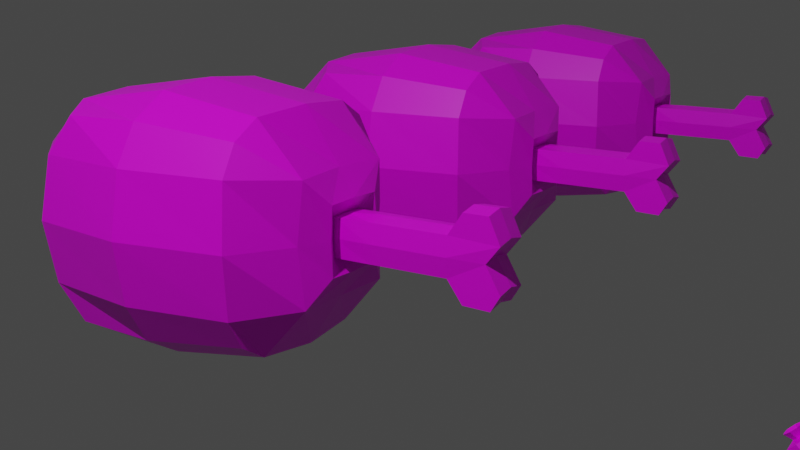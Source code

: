 # Source: LP_Meat.blend  (saved by Blender 3.0.42; exported with 4.5.12 LTS)
import bpy
from mathutils import Matrix  # noqa: F401  (used for matrix-valued properties, if any)

bpy.ops.wm.read_factory_settings(use_empty=True)
scene = bpy.context.scene
scene.name = 'Scene'

# ---- collections
col_collection = bpy.data.collections.new('Collection'); scene.collection.children.link(col_collection)
col_preset = bpy.data.collections.new('Preset'); scene.collection.children.link(col_preset)

# ---- images (referenced by path relative to the original .blend; pixels are not part of the script)
import os
ASSET_DIR = os.environ.get("B2B_ASSET_DIR", "")  # directory of the original .blend (textures are referenced by path, not embedded)
HERE = os.path.dirname(os.path.abspath(__file__))  # packed textures are extracted next to this script under _unpacked/

def load_image(name, relpath, width, height, colorspace="sRGB"):
    """Load a texture the original file referenced (path relative to the .blend, or extracted next to this script)."""
    p = next((c for c in (os.path.join(HERE, relpath), os.path.join(ASSET_DIR, relpath)) if relpath and os.path.exists(c)), "")
    if p:
        img = bpy.data.images.load(p, check_existing=True)
        img.name = name
    else:  # same state as the original file: an image datablock whose file is absent (Cycles renders it pink)
        img = bpy.data.images.new(name, width, height)
        img.source = "FILE"
        img.filepath = "//" + (relpath or name)
    img.colorspace_settings.name = colorspace
    return img
img_imphenziapalette01_256_gradient_png_001 = load_image('ImphenziaPalette01-256-Gradient.png.001', 'ImphenziaPalette01-256-Gradient.png', 1024, 1024, 'sRGB')

# ---- materials (node trees are filled in below, after node groups)
mat_low_poly_color_palette = bpy.data.materials.new('Low_Poly_Color_Palette')
mat_low_poly_color_palette.alpha_threshold = 0.0
mat_low_poly_color_palette.use_transparent_shadow = False
mat_low_poly_color_palette.line_color = (0.0, 0.0, 0.0, 1.0)

# ---- material node trees
mat_low_poly_color_palette.use_nodes = True; mat_low_poly_color_palette.node_tree.nodes.clear()
_N = mat_low_poly_color_palette.node_tree.nodes; _L = mat_low_poly_color_palette.node_tree.links
n0 = _N.new('ShaderNodeOutputMaterial'); n0.name = 'Material Output'; n0.location = (300, 300)
n1 = _N.new('ShaderNodeBsdfPrincipled'); n1.name = 'Principled BSDF'; n1.location = (10, 300)
n1.distribution = 'GGX'
n1.subsurface_method = 'BURLEY'
n1.inputs[2].default_value = 0.4
n1.inputs[3].default_value = 1.45
n1.inputs[27].default_value = (0.0, 0.0, 0.0, 1.0)
n1.inputs[28].default_value = 1.0
n2 = _N.new('ShaderNodeTexImage'); n2.name = 'Image Texture'; n2.location = (-346, 297)
n2.image = img_imphenziapalette01_256_gradient_png_001
_L.new(n1.outputs[0], n0.inputs[0])
_L.new(n2.outputs[0], n1.inputs[0])
n0.is_active_output = True

# ---- world
world_world = bpy.data.worlds.new('World'); scene.world = world_world
world_world.use_nodes = True; world_world.node_tree.nodes.clear()
_N = world_world.node_tree.nodes; _L = world_world.node_tree.links
n0 = _N.new('ShaderNodeOutputWorld'); n0.name = 'World Output'; n0.location = (300, 300)
n1 = _N.new('ShaderNodeBackground'); n1.name = 'Background'; n1.location = (10, 300)
n1.inputs[0].default_value = (0.05088, 0.05088, 0.05088, 1.0)
_L.new(n1.outputs[0], n0.inputs[0])
n0.is_active_output = True
world_world.color = (0.05088, 0.05088, 0.05088)
world_world.use_sun_shadow = False
world_world.sun_shadow_jitter_overblur = 0.0

# ---- cameras
cam_camera = bpy.data.cameras.new('Camera')
cam_camera.clip_end = 100.0
cam_camera.ortho_scale = 7.314

# ---- lights
light_light = bpy.data.lights.new('Light', 'POINT')
light_light.transmission_factor = 0.0
light_light.energy = 1000.0
light_light.shadow_soft_size = 0.1
light_light.shadow_maximum_resolution = 0.006
light_light.use_absolute_resolution = True

# ---- meshes
me_cube = bpy.data.meshes.new('Cube')
me_cube.from_pydata([(0.3493, 0.4047, 0.8844), (0.3493, 0.4047, 0.1859), (0.3808, -0.3195, 0.9159), (0.3808, -0.3195, 0.1543), (-0.3493, 0.4047, 0.8844), (-0.3493, 0.4047, 0.1859), (-0.3808, -0.3195, 0.9159), (-0.3808, -0.3195, 0.1543), (0.4525, 0.426, 0.5351), (-0.4525, -0.426, 0.5351), (0.4525, -0.426, 0.5351), (-0.4525, 0.426, 0.5351), (2.794e-09, 0.426, 0.1019), (2.794e-09, -0.426, 0.9683), (2.794e-09, -0.426, 0.1019), (2.794e-09, 0.426, 0.9683), (0.1352, 0.6228, 0.5351), (2.429e-09, -0.639, 0.5351), (-0.3887, 9.071e-09, 0.1464), (-0.2378, 0.4077, 0.1193), (0.4159, 0.4077, 0.2973), (-0.4159, -0.4077, 0.7729), (0.4159, -0.4077, 0.2973), (-0.4159, 0.4077, 0.2973), (-0.2378, -0.4077, 0.951), (0.3887, -9.535e-09, 0.9239), (0.2378, -0.4077, 0.1193), (-0.3887, -9.092e-09, 0.9239), (0.2378, 0.4077, 0.951), (0.3887, -9.535e-09, 0.1464), (0.4159, 0.4077, 0.7729), (-0.4159, -0.4077, 0.2973), (0.4159, -0.4077, 0.7729), (-0.4159, 0.4077, 0.7729), (0.2398, 0.5631, 0.5351), (0.5204, 0.0, 0.5351), (-0.5204, 0.0, 0.5351), (-0.2602, -0.6123, 0.5351), (0.2378, 0.4077, 0.1193), (0.2378, -0.4077, 0.951), (-0.2378, -0.4077, 0.1193), (-0.2378, 0.4077, 0.951), (-0.2398, 0.5631, 0.5351), (0.2602, -0.6123, 0.5351), (2.328e-09, -0.6123, 0.286), (5.013e-09, 0.5631, 0.3056), (5.013e-09, 0.5631, 0.7647), (3.725e-09, 0.0, 0.03695), (2.328e-09, -0.6123, 0.7842), (3.725e-09, 0.0, 1.033), (-0.2405, -1.118e-08, 1.012), (-0.2419, -0.5867, 0.777), (-0.4768, 1.118e-08, 0.7757), (0.2405, -1.118e-08, 0.05836), (0.4768, -1.118e-08, 0.7757), (0.2229, 0.578, 0.7581), (0.2229, 0.578, 0.3122), (0.4768, 6.519e-09, 0.2946), (-0.4768, -6.519e-09, 0.2946), (-0.2419, -0.5867, 0.2932), (0.2419, -0.5867, 0.2932), (-0.2229, 0.578, 0.3122), (-0.2229, 0.578, 0.7581), (-0.2405, 2.794e-09, 0.05836), (0.2419, -0.5867, 0.777), (0.2405, 2.794e-09, 1.012), (-0.1352, 0.6228, 0.5351), (4.451e-09, 0.6228, 0.4057), (4.451e-09, 0.6228, 0.6645), (0.1257, 0.6228, 0.6608), (0.1257, 0.6228, 0.4095), (-0.1257, 0.6228, 0.4095), (-0.1257, 0.6228, 0.6608), (0.07725, 0.5878, 0.5351), (-0.07725, 0.5878, 0.5351), (4.14e-09, 0.5878, 0.4612), (4.14e-09, 0.5878, 0.6091), (0.07182, 0.5878, 0.607), (0.07182, 0.5878, 0.4633), (-0.07182, 0.5878, 0.4633), (-0.07182, 0.5878, 0.607), (0.07725, 0.5878, 0.5351), (-0.07725, 0.5878, 0.5351), (4.14e-09, 0.5878, 0.4612), (4.14e-09, 0.5878, 0.6091), (0.07182, 0.5878, 0.607), (0.07182, 0.5878, 0.4633), (-0.07182, 0.5878, 0.4633), (-0.07182, 0.5878, 0.607), (0.0819, 0.7408, 0.5351), (-0.0819, 0.7408, 0.5351), (4.14e-09, 0.7408, 0.4503), (4.14e-09, 0.7408, 0.6199), (0.07182, 0.7408, 0.607), (0.07182, 0.7408, 0.4633), (-0.07182, 0.7408, 0.4633), (-0.07182, 0.7408, 0.607), (0.0819, 1.031, 0.5351), (-0.0819, 1.031, 0.5351), (4.14e-09, 1.031, 0.4503), (4.14e-09, 1.031, 0.6199), (0.07182, 1.031, 0.607), (0.07182, 1.031, 0.4633), (-0.07182, 1.031, 0.4633), (-0.07182, 1.031, 0.607), (4.14e-09, 1.086, 0.7005), (0.07182, 1.086, 0.6875), (-0.07182, 1.086, 0.6875), (4.14e-09, 1.179, 0.7005), (0.07182, 1.179, 0.6875), (-0.07182, 1.179, 0.6875), (4.14e-09, 1.221, 0.6089), (0.07182, 1.221, 0.596), (-0.07182, 1.221, 0.596), (4.14e-09, 1.17, 0.5448), (0.07182, 1.17, 0.5319), (-0.07182, 1.17, 0.5319), (4.14e-09, 1.225, 0.4496), (0.07182, 1.225, 0.4366), (-0.07182, 1.225, 0.4366), (4.14e-09, 1.19, 0.3928), (0.07182, 1.19, 0.3798), (-0.07182, 1.19, 0.3798), (4.14e-09, 1.089, 0.3965), (0.07182, 1.089, 0.3835), (-0.07182, 1.089, 0.3835)], [], [(15, 41, 50, 49), (41, 4, 27, 50), (50, 27, 6, 24), (49, 50, 24, 13), (17, 48, 51, 37), (48, 13, 24, 51), (51, 24, 6, 21), (37, 51, 21, 9), (9, 21, 52, 36), (21, 6, 27, 52), (52, 27, 4, 33), (36, 52, 33, 11), (12, 38, 53, 47), (38, 1, 29, 53), (53, 29, 3, 26), (47, 53, 26, 14), (8, 30, 54, 35), (30, 0, 25, 54), (54, 25, 2, 32), (35, 54, 32, 10), (34, 56, 70, 16), (46, 15, 28, 55), (55, 28, 0, 30), (34, 55, 30, 8), (12, 45, 56, 38), (61, 42, 66, 71), (56, 34, 8, 20), (38, 56, 20, 1), (1, 20, 57, 29), (20, 8, 35, 57), (57, 35, 10, 22), (29, 57, 22, 3), (7, 31, 58, 18), (31, 9, 36, 58), (58, 36, 11, 23), (18, 58, 23, 5), (14, 44, 59, 40), (44, 17, 37, 59), (59, 37, 9, 31), (40, 59, 31, 7), (3, 22, 60, 26), (22, 10, 43, 60), (60, 43, 17, 44), (26, 60, 44, 14), (5, 23, 61, 19), (23, 11, 42, 61), (46, 55, 69, 68), (19, 61, 45, 12), (11, 33, 62, 42), (33, 4, 41, 62), (62, 41, 15, 46), (42, 62, 72, 66), (5, 19, 63, 18), (19, 12, 47, 63), (63, 47, 14, 40), (18, 63, 40, 7), (10, 32, 64, 43), (32, 2, 39, 64), (64, 39, 13, 48), (43, 64, 48, 17), (0, 28, 65, 25), (28, 15, 49, 65), (65, 49, 13, 39), (25, 65, 39, 2), (55, 34, 16, 69), (62, 46, 68, 72), (45, 61, 71, 67), (56, 45, 67, 70), (72, 68, 76, 80), (71, 66, 74, 79), (70, 67, 75, 78), (66, 72, 80, 74), (16, 70, 78, 73), (69, 16, 73, 77), (67, 71, 79, 75), (68, 69, 77, 76), (86, 83, 91, 94), (88, 84, 92, 96), (87, 82, 90, 95), (85, 81, 89, 93), (81, 86, 94, 89), (82, 88, 96, 90), (83, 87, 95, 91), (84, 85, 93, 92), (90, 96, 104, 98), (91, 95, 103, 99), (92, 93, 101, 100), (94, 91, 99, 102), (96, 92, 100, 104), (95, 90, 98, 103), (93, 89, 97, 101), (89, 94, 102, 97), (104, 100, 105, 107), (100, 101, 106, 105), (107, 105, 108, 110), (105, 106, 109, 108), (110, 108, 111, 113), (108, 109, 112, 111), (113, 111, 114, 116), (111, 112, 115, 114), (116, 114, 117, 119), (114, 115, 118, 117), (119, 117, 120, 122), (117, 118, 121, 120), (122, 120, 123, 125), (120, 121, 124, 123), (125, 123, 99, 103), (123, 124, 102, 99), (115, 124, 121, 118), (102, 124, 115, 97), (97, 115, 112, 101), (101, 112, 109, 106), (107, 110, 113, 104), (104, 113, 116, 98), (98, 116, 119, 103), (122, 125, 103, 119)])
_uv = me_cube.uv_layers.new(name='UVMap')
_uv.uv.foreach_set('vector', [0.8284, 0.4669, 0.8284, 0.4669, 0.8284, 0.4669, 0.8284, 0.4669, 0.8284, 0.4669, 0.8284, 0.4669, 0.8284, 0.4669, 0.8284, 0.4669, 0.8284, 0.4669, 0.8284, 0.4669, 0.8284, 0.4669, 0.8284, 0.4669, 0.8284, 0.4669, 0.8284, 0.4669, 0.8284, 0.4669, 0.8284, 0.4669, 0.8284, 0.4669, 0.8284, 0.4669, 0.8284, 0.4669, 0.8284, 0.4669, 0.8284, 0.4669, 0.8284, 0.4669, 0.8284, 0.4669, 0.8284, 0.4669, 0.8284, 0.4669, 0.8284, 0.4669, 0.8284, 0.4669, 0.8284, 0.4669, 0.8284, 0.4669, 0.8284, 0.4669, 0.8284, 0.4669, 0.8284, 0.4669, 0.8284, 0.4669, 0.8284, 0.4669, 0.8284, 0.4669, 0.8284, 0.4669, 0.8284, 0.4669, 0.8284, 0.4669, 0.8284, 0.4669, 0.8284, 0.4669, 0.8284, 0.4669, 0.8284, 0.4669, 0.8284, 0.4669, 0.8284, 0.4669, 0.8284, 0.4669, 0.8284, 0.4669, 0.8284, 0.4669, 0.8284, 0.4669, 0.8284, 0.4669, 0.8284, 0.4669, 0.8284, 0.4669, 0.8284, 0.4669, 0.8284, 0.4669, 0.8284, 0.4669, 0.8284, 0.4669, 0.8284, 0.4669, 0.8284, 0.4669, 0.8284, 0.4669, 0.8284, 0.4669, 0.8284, 0.4669, 0.8284, 0.4669, 0.8284, 0.4669, 0.8284, 0.4669, 0.8284, 0.4669, 0.8284, 0.4669, 0.8284, 0.4669, 0.8284, 0.4669, 0.8284, 0.4669, 0.8284, 0.4669, 0.8284, 0.4669, 0.8284, 0.4669, 0.8284, 0.4669, 0.8284, 0.4669, 0.8284, 0.4669, 0.8284, 0.4669, 0.8284, 0.4669, 0.8284, 0.4669, 0.8284, 0.4669, 0.8284, 0.4669, 0.8284, 0.4669, 0.8284, 0.4669, 0.8284, 0.4669, 0.8284, 0.4669, 0.8284, 0.4669, 0.8284, 0.4669, 0.8284, 0.4669, 0.8284, 0.4669, 0.8284, 0.4669, 0.8284, 0.4669, 0.8284, 0.4669, 0.8284, 0.4669, 0.8284, 0.4669, 0.8284, 0.4669, 0.8284, 0.4669, 0.8284, 0.4669, 0.8284, 0.4669, 0.8284, 0.4669, 0.8284, 0.4669, 0.8284, 0.4669, 0.8284, 0.4669, 0.8284, 0.4669, 0.8284, 0.4669, 0.8284, 0.4669, 0.8284, 0.4669, 0.8284, 0.4669, 0.8284, 0.4669, 0.8284, 0.4669, 0.8284, 0.4669, 0.8284, 0.4669, 0.8284, 0.4669, 0.8284, 0.4669, 0.8284, 0.4669, 0.8284, 0.4669, 0.8284, 0.4669, 0.8284, 0.4669, 0.8284, 0.4669, 0.8284, 0.4669, 0.8284, 0.4669, 0.8284, 0.4669, 0.8284, 0.4669, 0.8284, 0.4669, 0.8284, 0.4669, 0.8284, 0.4669, 0.8284, 0.4669, 0.8284, 0.4669, 0.8284, 0.4669, 0.8284, 0.4669, 0.8284, 0.4669, 0.8284, 0.4669, 0.8284, 0.4669, 0.8284, 0.4669, 0.8284, 0.4669, 0.8284, 0.4669, 0.8284, 0.4669, 0.8284, 0.4669, 0.8284, 0.4669, 0.8284, 0.4669, 0.8284, 0.4669, 0.8284, 0.4669, 0.8284, 0.4669, 0.8284, 0.4669, 0.8284, 0.4669, 0.8284, 0.4669, 0.8284, 0.4669, 0.8284, 0.4669, 0.8284, 0.4669, 0.8284, 0.4669, 0.8284, 0.4669, 0.8284, 0.4669, 0.8284, 0.4669, 0.8284, 0.4669, 0.8284, 0.4669, 0.8284, 0.4669, 0.8284, 0.4669, 0.8284, 0.4669, 0.8284, 0.4669, 0.8284, 0.4669, 0.8284, 0.4669, 0.8284, 0.4669, 0.8284, 0.4669, 0.8284, 0.4669, 0.8284, 0.4669, 0.8284, 0.4669, 0.8284, 0.4669, 0.8284, 0.4669, 0.8284, 0.4669, 0.8284, 0.4669, 0.8284, 0.4669, 0.8284, 0.4669, 0.8284, 0.4669, 0.8284, 0.4669, 0.8284, 0.4669, 0.8284, 0.4669, 0.8284, 0.4669, 0.8284, 0.4669, 0.8284, 0.4669, 0.8284, 0.4669, 0.8284, 0.4669, 0.8284, 0.4669, 0.8284, 0.4669, 0.8284, 0.4669, 0.8284, 0.4669, 0.8284, 0.4669, 0.8284, 0.4669, 0.8284, 0.4669, 0.8284, 0.4669, 0.8284, 0.4669, 0.8284, 0.4669, 0.8284, 0.4669, 0.8284, 0.4669, 0.8284, 0.4669, 0.8284, 0.4669, 0.8284, 0.4669, 0.8284, 0.4669, 0.8284, 0.4669, 0.8284, 0.4669, 0.8284, 0.4669, 0.8284, 0.4669, 0.8284, 0.4669, 0.8284, 0.4669, 0.8284, 0.4669, 0.8284, 0.4669, 0.8284, 0.4669, 0.8284, 0.4669, 0.8284, 0.4669, 0.8284, 0.4669, 0.8284, 0.4669, 0.8284, 0.4669, 0.8284, 0.4669, 0.8284, 0.4669, 0.8284, 0.4669, 0.8284, 0.4669, 0.8284, 0.4669, 0.8284, 0.4669, 0.8284, 0.4669, 0.8284, 0.4669, 0.8284, 0.4669, 0.8284, 0.4669, 0.8284, 0.4669, 0.8284, 0.4669, 0.8284, 0.4669, 0.8284, 0.4669, 0.8284, 0.4669, 0.8284, 0.4669, 0.8284, 0.4669, 0.8284, 0.4669, 0.8284, 0.4669, 0.8284, 0.4669, 0.8284, 0.4669, 0.8284, 0.4669, 0.8284, 0.4669, 0.8284, 0.4669, 0.8284, 0.4669, 0.8284, 0.4669, 0.8284, 0.4669, 0.8284, 0.4669, 0.8284, 0.4669, 0.8284, 0.4669, 0.8284, 0.4669, 0.8284, 0.4669, 0.8284, 0.4669, 0.8284, 0.4669, 0.8284, 0.4669, 0.8284, 0.4669, 0.8284, 0.4669, 0.8284, 0.4669, 0.8284, 0.4669, 0.8284, 0.4669, 0.8284, 0.4669, 0.8284, 0.4669, 0.8284, 0.4669, 0.8284, 0.4669, 0.8284, 0.4669, 0.8284, 0.4669, 0.8284, 0.4669, 0.8284, 0.4669, 0.8284, 0.4669, 0.8284, 0.4669, 0.8284, 0.4669, 0.8284, 0.4669, 0.8284, 0.4669, 0.8284, 0.4669, 0.8284, 0.4669, 0.8284, 0.4669, 0.8284, 0.4669, 0.8284, 0.4669, 0.8284, 0.4669, 0.8284, 0.4669, 0.8284, 0.4669, 0.8284, 0.4669, 0.8284, 0.4669, 0.8284, 0.4669, 0.8284, 0.4669, 0.8284, 0.4669, 0.8284, 0.4669, 0.8284, 0.4669, 0.8284, 0.4669, 0.8284, 0.4669, 0.8284, 0.4669, 0.8284, 0.4669, 0.8284, 0.4669, 0.8284, 0.4669, 0.8284, 0.4669, 0.8284, 0.4669, 0.8284, 0.4669, 0.8284, 0.4669, 0.8284, 0.4669, 0.8284, 0.4669, 0.8284, 0.4669, 0.8284, 0.4669, 0.8284, 0.4669, 0.8284, 0.4669, 0.8284, 0.4669, 0.8284, 0.4669, 0.8284, 0.4669, 0.8284, 0.4669, 0.8284, 0.4669, 0.8284, 0.4669, 0.8284, 0.4669, 0.8284, 0.4669, 0.8284, 0.4669, 0.8284, 0.4669, 0.8284, 0.4669, 0.8284, 0.4669, 0.164, 0.918, 0.164, 0.918, 0.164, 0.918, 0.164, 0.918, 0.164, 0.918, 0.164, 0.918, 0.164, 0.918, 0.164, 0.918, 0.164, 0.918, 0.164, 0.918, 0.164, 0.918, 0.164, 0.918, 0.164, 0.918, 0.164, 0.918, 0.164, 0.918, 0.164, 0.918, 0.164, 0.918, 0.164, 0.918, 0.164, 0.918, 0.164, 0.918, 0.164, 0.918, 0.164, 0.918, 0.164, 0.918, 0.164, 0.918, 0.164, 0.918, 0.164, 0.918, 0.164, 0.918, 0.164, 0.918, 0.164, 0.918, 0.164, 0.918, 0.164, 0.918, 0.164, 0.918, 0.164, 0.918, 0.164, 0.918, 0.164, 0.918, 0.164, 0.918, 0.164, 0.918, 0.164, 0.918, 0.164, 0.918, 0.164, 0.918, 0.164, 0.918, 0.164, 0.918, 0.164, 0.918, 0.164, 0.918, 0.164, 0.918, 0.164, 0.918, 0.164, 0.918, 0.164, 0.918, 0.164, 0.918, 0.164, 0.918, 0.164, 0.918, 0.164, 0.918, 0.164, 0.918, 0.164, 0.918, 0.164, 0.918, 0.164, 0.918, 0.164, 0.918, 0.164, 0.918, 0.164, 0.918, 0.164, 0.918, 0.164, 0.918, 0.164, 0.918, 0.164, 0.918, 0.164, 0.918, 0.164, 0.918, 0.164, 0.918, 0.164, 0.918, 0.164, 0.918, 0.164, 0.918, 0.164, 0.918, 0.164, 0.918, 0.164, 0.918, 0.164, 0.918, 0.164, 0.918, 0.164, 0.918, 0.164, 0.918, 0.164, 0.918, 0.164, 0.918, 0.164, 0.918, 0.164, 0.918, 0.164, 0.918, 0.164, 0.918, 0.164, 0.918, 0.164, 0.918, 0.164, 0.918, 0.164, 0.918, 0.164, 0.918, 0.164, 0.918, 0.164, 0.918, 0.164, 0.918, 0.164, 0.918, 0.164, 0.918, 0.164, 0.918, 0.164, 0.918, 0.164, 0.918, 0.164, 0.918, 0.164, 0.918, 0.164, 0.918, 0.164, 0.918, 0.164, 0.918, 0.164, 0.918, 0.164, 0.918, 0.164, 0.918, 0.164, 0.918, 0.164, 0.918, 0.164, 0.918, 0.164, 0.918, 0.164, 0.918, 0.164, 0.918, 0.164, 0.918, 0.164, 0.918, 0.164, 0.918, 0.164, 0.918, 0.164, 0.918, 0.164, 0.918, 0.164, 0.918, 0.164, 0.918, 0.164, 0.918, 0.164, 0.918, 0.164, 0.918, 0.164, 0.918, 0.164, 0.918, 0.164, 0.918, 0.164, 0.918, 0.164, 0.918, 0.164, 0.918, 0.164, 0.918, 0.164, 0.918, 0.164, 0.918, 0.164, 0.918, 0.164, 0.918, 0.164, 0.918, 0.164, 0.918, 0.164, 0.918, 0.164, 0.918, 0.164, 0.918, 0.164, 0.918, 0.164, 0.918, 0.164, 0.918, 0.164, 0.918, 0.164, 0.918, 0.164, 0.918, 0.164, 0.918, 0.164, 0.918, 0.164, 0.918, 0.164, 0.918, 0.164, 0.918, 0.164, 0.918, 0.164, 0.918, 0.164, 0.918, 0.164, 0.918, 0.164, 0.918, 0.164, 0.918, 0.164, 0.918, 0.164, 0.918, 0.164, 0.918, 0.164, 0.918, 0.164, 0.918, 0.164, 0.918, 0.164, 0.918])
me_cube.materials.append(mat_low_poly_color_palette)
me_cube.use_remesh_preserve_volume = False
me_cube.use_remesh_preserve_attributes = False
me_cube.use_mirror_vertex_groups = False
me_cube.update()
me_cube_002 = bpy.data.meshes.new('Cube.002')
me_cube_002.from_pydata([(-0.05675, 0.3572, 0.09207), (-0.06245, 0.1979, 0.03966), (-0.06388, 0.3089, 0.2102), (-0.0703, 0.1818, 0.1792), (0.05664, 0.3572, 0.09207), (0.06234, 0.1979, 0.03966), (0.06377, 0.3089, 0.2102), (0.07018, 0.1818, 0.1792), (-0.03473, 0.3747, 0.1229), (-0.03909, 0.3452, 0.1952), (0.03462, 0.3747, 0.1229), (0.03898, 0.3452, 0.1952), (-0.06127, 0.004902, 0.01979), (-0.06897, 0.01457, 0.1486), (0.06116, 0.004902, 0.01979), (0.06886, 0.01375, 0.1556), (-0.06245, -0.1709, 0.03107), (-0.0703, -0.1329, 0.1663), (0.06234, -0.1709, 0.03107), (0.07018, -0.1329, 0.1663), (-0.05621, -0.2848, 0.06556), (-0.06327, -0.2196, 0.1739), (0.0561, -0.2848, 0.06556), (0.06316, -0.2196, 0.1739), (-0.05308, -0.3683, 0.1036), (-0.05975, -0.2955, 0.1981), (0.05297, -0.3683, 0.1036), (0.05964, -0.2955, 0.1981), (-0.03659, -0.3902, 0.1366), (-0.04119, -0.3361, 0.1987), (0.03661, -0.3902, 0.1366), (0.04121, -0.3361, 0.1987), (-0.01412, -0.3805, 0.1607), (-0.01589, -0.3579, 0.1831), (0.01413, -0.3805, 0.1607), (0.01592, -0.3579, 0.1831), (-0.0221, -0.4063, 0.1735), (-0.02488, -0.3691, 0.2066), (0.02212, -0.4063, 0.1735), (0.0249, -0.3691, 0.2066), (-0.08389, 0.333, 0.1512), (-0.09232, 0.1899, 0.1094), (0.08378, 0.333, 0.1512), (0.0922, 0.1899, 0.1094), (-0.05133, 0.36, 0.1591), (0.05122, 0.36, 0.1591), (-0.09058, 0.009227, 0.08857), (0.09047, 0.009227, 0.08857), (-0.09232, -0.1519, 0.09868), (0.0922, -0.1519, 0.09868), (-0.08309, -0.2522, 0.1197), (0.08298, -0.2522, 0.1197), (-0.07847, -0.3319, 0.1508), (0.07835, -0.3319, 0.1508), (-0.0541, -0.3631, 0.1677), (0.05413, -0.3631, 0.1677), (-0.02087, -0.3692, 0.1719), (0.0209, -0.3692, 0.1719), (-0.03268, -0.3877, 0.19), (0.03271, -0.3877, 0.19), (-5.674e-05, 0.2995, 0.2281), (-5.674e-05, 0.1787, 0.2063), (-5.674e-05, 0.3572, 0.09207), (-5.674e-05, 0.1979, 0.03966), (-5.674e-05, 0.3405, 0.2096), (-5.674e-05, 0.3747, 0.1229), (-5.674e-05, 0.01126, 0.1771), (-5.674e-05, 0.004902, 0.01979), (-5.674e-05, -0.1358, 0.192), (-5.674e-05, -0.1709, 0.03107), (-5.674e-05, -0.2236, 0.1968), (-5.674e-05, -0.2848, 0.06556), (-5.674e-05, -0.2986, 0.2162), (-5.674e-05, -0.3683, 0.1036), (1.407e-05, -0.3371, 0.2), (1.407e-05, -0.3902, 0.1366), (1.407e-05, -0.3579, 0.1831), (1.407e-05, -0.3805, 0.1607), (1.407e-05, -0.366, 0.2093), (1.407e-05, -0.4094, 0.1708), (-0.01474, 0.3709, 0.1487), (-0.01659, 0.3584, 0.1794), (0.01464, 0.3709, 0.1487), (0.01648, 0.3584, 0.1794), (-0.02178, 0.3646, 0.164), (0.02166, 0.3646, 0.164), (-5.674e-05, 0.3569, 0.1921), (-5.674e-05, 0.3709, 0.1487), (-0.02684, 0.3944, 0.1451), (-0.03021, 0.3716, 0.2009), (0.02673, 0.3944, 0.1451), (0.0301, 0.3716, 0.2009), (-0.03967, 0.383, 0.173), (0.03955, 0.383, 0.173), (-5.674e-05, 0.3703, 0.2124), (-5.674e-05, 0.3944, 0.1451), (-0.01078, 0.3785, 0.1576), (-0.01214, 0.3693, 0.1799), (0.01068, 0.3785, 0.1576), (0.01202, 0.3693, 0.1799), (-0.01592, 0.3739, 0.1687), (0.01581, 0.3739, 0.1687), (-5.674e-05, 0.3678, 0.1927), (-5.674e-05, 0.3785, 0.1576), (-0.008485, -0.3845, 0.1742), (-0.009548, -0.369, 0.1854), (0.008502, -0.3845, 0.1742), (0.009576, -0.369, 0.1854), (-0.01255, -0.3768, 0.1798), (0.01257, -0.3768, 0.1798), (1.407e-05, -0.3677, 0.1863), (1.407e-05, -0.3858, 0.1733)], [], [(40, 41, 3, 2), (60, 61, 7, 6), (42, 43, 5, 4), (62, 63, 1, 0), (40, 2, 9, 44), (63, 5, 14, 67), (11, 45, 85, 83), (42, 4, 10, 45), (62, 0, 8, 65), (60, 6, 11, 64), (47, 15, 19, 49), (61, 3, 13, 66), (43, 7, 15, 47), (41, 1, 12, 46), (69, 18, 22, 71), (46, 12, 16, 48), (67, 14, 18, 69), (66, 13, 17, 68), (51, 23, 27, 53), (68, 17, 21, 70), (49, 19, 23, 51), (48, 16, 20, 50), (52, 24, 28, 54), (50, 20, 24, 52), (71, 22, 26, 73), (70, 21, 25, 72), (55, 31, 35, 57), (73, 26, 30, 75), (72, 25, 29, 74), (53, 27, 31, 55), (57, 35, 39, 59), (54, 28, 32, 56), (75, 30, 34, 77), (74, 29, 33, 76), (56, 32, 36, 58), (77, 34, 38, 79), (76, 33, 37, 78), (33, 56, 58, 37), (29, 54, 56, 33), (34, 57, 59, 38), (26, 53, 55, 30), (30, 55, 57, 34), (21, 50, 52, 25), (25, 52, 54, 29), (17, 48, 50, 21), (18, 49, 51, 22), (22, 51, 53, 26), (13, 46, 48, 17), (3, 41, 46, 13), (5, 43, 47, 14), (14, 47, 49, 18), (6, 42, 45, 11), (8, 44, 84, 80), (0, 40, 44, 8), (6, 7, 43, 42), (0, 1, 41, 40), (45, 10, 82, 85), (35, 76, 78, 39), (32, 77, 79, 36), (31, 74, 76, 35), (28, 75, 77, 32), (27, 72, 74, 31), (24, 73, 75, 28), (23, 70, 72, 27), (20, 71, 73, 24), (19, 68, 70, 23), (15, 66, 68, 19), (12, 67, 69, 16), (16, 69, 71, 20), (7, 61, 66, 15), (2, 60, 64, 9), (4, 62, 65, 10), (64, 11, 83, 86), (1, 63, 67, 12), (4, 5, 63, 62), (2, 3, 61, 60), (10, 65, 87, 82), (9, 64, 86, 81), (65, 8, 80, 87), (44, 9, 81, 84), (80, 84, 92, 88), (87, 80, 88, 95), (83, 85, 93, 91), (85, 82, 90, 93), (82, 87, 95, 90), (81, 86, 94, 89), (86, 83, 91, 94), (84, 81, 89, 92), (94, 91, 99, 102), (92, 89, 97, 100), (89, 94, 102, 97), (90, 95, 103, 98), (95, 88, 96, 103), (93, 90, 98, 101), (88, 92, 100, 96), (91, 93, 101, 99), (103, 96, 100, 97, 102, 99, 101, 98), (37, 58, 108, 105), (38, 59, 109, 106), (36, 79, 111, 104), (79, 38, 106, 111), (78, 37, 105, 110), (59, 39, 107, 109), (58, 36, 104, 108), (39, 78, 110, 107), (106, 109, 107, 110, 105, 108, 104, 111)])
_uv = me_cube_002.uv_layers.new(name='UVMap')
_uv.uv.foreach_set('vector', [0.8284, 0.4669, 0.8284, 0.4669, 0.8284, 0.4669, 0.8284, 0.4669, 0.8284, 0.4669, 0.8284, 0.4669, 0.8284, 0.4669, 0.8284, 0.4669, 0.8284, 0.4669, 0.8284, 0.4669, 0.8284, 0.4669, 0.8284, 0.4669, 0.8284, 0.4669, 0.8284, 0.4669, 0.8284, 0.4669, 0.8284, 0.4669, 0.8284, 0.4669, 0.8284, 0.4669, 0.8284, 0.4669, 0.8284, 0.4669, 0.8284, 0.4669, 0.8284, 0.4669, 0.8284, 0.4669, 0.8284, 0.4669, 0.8284, 0.4669, 0.8284, 0.4669, 0.8284, 0.4669, 0.8284, 0.4669, 0.8284, 0.4669, 0.8284, 0.4669, 0.8284, 0.4669, 0.8284, 0.4669, 0.8284, 0.4669, 0.8284, 0.4669, 0.8284, 0.4669, 0.8284, 0.4669, 0.8284, 0.4669, 0.8284, 0.4669, 0.8284, 0.4669, 0.8284, 0.4669, 0.8284, 0.4669, 0.8284, 0.4669, 0.8284, 0.4669, 0.8284, 0.4669, 0.8284, 0.4669, 0.8284, 0.4669, 0.8284, 0.4669, 0.8284, 0.4669, 0.8284, 0.4669, 0.8284, 0.4669, 0.8284, 0.4669, 0.8284, 0.4669, 0.8284, 0.4669, 0.8284, 0.4669, 0.8284, 0.4669, 0.8284, 0.4669, 0.8284, 0.4669, 0.8284, 0.4669, 0.8284, 0.4669, 0.8284, 0.4669, 0.8284, 0.4669, 0.8284, 0.4669, 0.8284, 0.4669, 0.8284, 0.4669, 0.8284, 0.4669, 0.8284, 0.4669, 0.8284, 0.4669, 0.8284, 0.4669, 0.8284, 0.4669, 0.8284, 0.4669, 0.8284, 0.4669, 0.8284, 0.4669, 0.8284, 0.4669, 0.8284, 0.4669, 0.8284, 0.4669, 0.8284, 0.4669, 0.8284, 0.4669, 0.8284, 0.4669, 0.8284, 0.4669, 0.8284, 0.4669, 0.8284, 0.4669, 0.8284, 0.4669, 0.8284, 0.4669, 0.8284, 0.4669, 0.8284, 0.4669, 0.8284, 0.4669, 0.8284, 0.4669, 0.8284, 0.4669, 0.8284, 0.4669, 0.8284, 0.4669, 0.8284, 0.4669, 0.8284, 0.4669, 0.8284, 0.4669, 0.8284, 0.4669, 0.8284, 0.4669, 0.8284, 0.4669, 0.8284, 0.4669, 0.8284, 0.4669, 0.8284, 0.4669, 0.8284, 0.4669, 0.8284, 0.4669, 0.8284, 0.4669, 0.8284, 0.4669, 0.8284, 0.4669, 0.8284, 0.4669, 0.8284, 0.4669, 0.8284, 0.4669, 0.8284, 0.4669, 0.8284, 0.4669, 0.8284, 0.4669, 0.8284, 0.4669, 0.8284, 0.4669, 0.8284, 0.4669, 0.8284, 0.4669, 0.8284, 0.4669, 0.8284, 0.4669, 0.8284, 0.4669, 0.8284, 0.4669, 0.8284, 0.4669, 0.8284, 0.4669, 0.8284, 0.4669, 0.8284, 0.4669, 0.8284, 0.4669, 0.8284, 0.4669, 0.8284, 0.4669, 0.8284, 0.4669, 0.8284, 0.4669, 0.8284, 0.4669, 0.8284, 0.4669, 0.8284, 0.4669, 0.8284, 0.4669, 0.8284, 0.4669, 0.8284, 0.4669, 0.8284, 0.4669, 0.8284, 0.4669, 0.8284, 0.4669, 0.8284, 0.4669, 0.8284, 0.4669, 0.8284, 0.4669, 0.8284, 0.4669, 0.8284, 0.4669, 0.8284, 0.4669, 0.8284, 0.4669, 0.8284, 0.4669, 0.8284, 0.4669, 0.8284, 0.4669, 0.8284, 0.4669, 0.8284, 0.4669, 0.8284, 0.4669, 0.8284, 0.4669, 0.8284, 0.4669, 0.8284, 0.4669, 0.8284, 0.4669, 0.8284, 0.4669, 0.8284, 0.4669, 0.8284, 0.4669, 0.8284, 0.4669, 0.8284, 0.4669, 0.8284, 0.4669, 0.8284, 0.4669, 0.8284, 0.4669, 0.8284, 0.4669, 0.8284, 0.4669, 0.8284, 0.4669, 0.8284, 0.4669, 0.8284, 0.4669, 0.8284, 0.4669, 0.8284, 0.4669, 0.8284, 0.4669, 0.8284, 0.4669, 0.8284, 0.4669, 0.8284, 0.4669, 0.8284, 0.4669, 0.8284, 0.4669, 0.8284, 0.4669, 0.8284, 0.4669, 0.8284, 0.4669, 0.8284, 0.4669, 0.8284, 0.4669, 0.8284, 0.4669, 0.8284, 0.4669, 0.8284, 0.4669, 0.8284, 0.4669, 0.8284, 0.4669, 0.8284, 0.4669, 0.8284, 0.4669, 0.8284, 0.4669, 0.8284, 0.4669, 0.8284, 0.4669, 0.8284, 0.4669, 0.8284, 0.4669, 0.8284, 0.4669, 0.8284, 0.4669, 0.8284, 0.4669, 0.8284, 0.4669, 0.8284, 0.4669, 0.8284, 0.4669, 0.8284, 0.4669, 0.8284, 0.4669, 0.8284, 0.4669, 0.8284, 0.4669, 0.8284, 0.4669, 0.8284, 0.4669, 0.8284, 0.4669, 0.8284, 0.4669, 0.8284, 0.4669, 0.8284, 0.4669, 0.8284, 0.4669, 0.8284, 0.4669, 0.8284, 0.4669, 0.8284, 0.4669, 0.8284, 0.4669, 0.8284, 0.4669, 0.8284, 0.4669, 0.8284, 0.4669, 0.8284, 0.4669, 0.8284, 0.4669, 0.8284, 0.4669, 0.8284, 0.4669, 0.8284, 0.4669, 0.8284, 0.4669, 0.8284, 0.4669, 0.8284, 0.4669, 0.8284, 0.4669, 0.8284, 0.4669, 0.8284, 0.4669, 0.8284, 0.4669, 0.8284, 0.4669, 0.8284, 0.4669, 0.8284, 0.4669, 0.8284, 0.4669, 0.8284, 0.4669, 0.8284, 0.4669, 0.8284, 0.4669, 0.8284, 0.4669, 0.8284, 0.4669, 0.8284, 0.4669, 0.8284, 0.4669, 0.8284, 0.4669, 0.8284, 0.4669, 0.8284, 0.4669, 0.8284, 0.4669, 0.8284, 0.4669, 0.8284, 0.4669, 0.8284, 0.4669, 0.8284, 0.4669, 0.8284, 0.4669, 0.8284, 0.4669, 0.8284, 0.4669, 0.8284, 0.4669, 0.8284, 0.4669, 0.8284, 0.4669, 0.8284, 0.4669, 0.8284, 0.4669, 0.8284, 0.4669, 0.8284, 0.4669, 0.8284, 0.4669, 0.8284, 0.4669, 0.8284, 0.4669, 0.8284, 0.4669, 0.8284, 0.4669, 0.8284, 0.4669, 0.8284, 0.4669, 0.8284, 0.4669, 0.8284, 0.4669, 0.8284, 0.4669, 0.8284, 0.4669, 0.8284, 0.4669, 0.8284, 0.4669, 0.8284, 0.4669, 0.8284, 0.4669, 0.8284, 0.4669, 0.8284, 0.4669, 0.8284, 0.4669, 0.8284, 0.4669, 0.8284, 0.4669, 0.8284, 0.4669, 0.8284, 0.4669, 0.8284, 0.4669, 0.8284, 0.4669, 0.8284, 0.4669, 0.8284, 0.4669, 0.8284, 0.4669, 0.8284, 0.4669, 0.8284, 0.4669, 0.8284, 0.4669, 0.8284, 0.4669, 0.8284, 0.4669, 0.8284, 0.4669, 0.8284, 0.4669, 0.8284, 0.4669, 0.8284, 0.4669, 0.8284, 0.4669, 0.8284, 0.4669, 0.8284, 0.4669, 0.8284, 0.4669, 0.8284, 0.4669, 0.8284, 0.4669, 0.8284, 0.4669, 0.8284, 0.4669, 0.8284, 0.4669, 0.8284, 0.4669, 0.8284, 0.4669, 0.8284, 0.4669, 0.8284, 0.4669, 0.8284, 0.4669, 0.8284, 0.4669, 0.8284, 0.4669, 0.8284, 0.4669, 0.8284, 0.4669, 0.8284, 0.4669, 0.8284, 0.4669, 0.8284, 0.4669, 0.8284, 0.4669, 0.8284, 0.4669, 0.8284, 0.4669, 0.8284, 0.4669, 0.8284, 0.4669, 0.8284, 0.4669, 0.8284, 0.4669, 0.8284, 0.4669, 0.8284, 0.4669, 0.8284, 0.4669, 0.8284, 0.4669, 0.8284, 0.4669, 0.8284, 0.4669, 0.8284, 0.4669, 0.8284, 0.4669, 0.8284, 0.4669, 0.8284, 0.4669, 0.8284, 0.4669, 0.8284, 0.4669, 0.8284, 0.4669, 0.8284, 0.4669, 0.8284, 0.4669, 0.8284, 0.4669, 0.8284, 0.4669, 0.8284, 0.4669, 0.8284, 0.4669, 0.8284, 0.4669, 0.8284, 0.4669, 0.8284, 0.4669, 0.8284, 0.4669, 0.8284, 0.4669, 0.8284, 0.4669, 0.8284, 0.4669, 0.8284, 0.4669, 0.8284, 0.4669, 0.8284, 0.4669, 0.8284, 0.4669, 0.8284, 0.4669, 0.8284, 0.4669, 0.8284, 0.4669, 0.8284, 0.4669, 0.8284, 0.4669, 0.8284, 0.4669, 0.8284, 0.4669, 0.8284, 0.4669, 0.8284, 0.4669, 0.8284, 0.4669, 0.8284, 0.4669, 0.8284, 0.4669, 0.8284, 0.4669, 0.8284, 0.4669, 0.8284, 0.4669, 0.8284, 0.4669, 0.8284, 0.4669, 0.8284, 0.4669, 0.8284, 0.4669, 0.8284, 0.4669, 0.8284, 0.4669, 0.8284, 0.4669, 0.8284, 0.4669, 0.8284, 0.4669, 0.8284, 0.4669, 0.8284, 0.4669, 0.8284, 0.4669, 0.8284, 0.4669, 0.8284, 0.4669, 0.8284, 0.4669, 0.8284, 0.4669, 0.8284, 0.4669, 0.8284, 0.4669, 0.8284, 0.4669, 0.8284, 0.4669, 0.8284, 0.4669, 0.8284, 0.4669, 0.8284, 0.4669, 0.8284, 0.4669, 0.8284, 0.4669, 0.8284, 0.4669, 0.8284, 0.4669, 0.8284, 0.4669, 0.8284, 0.4669, 0.8284, 0.4669, 0.8284, 0.4669, 0.8284, 0.4669, 0.8284, 0.4669, 0.8284, 0.4669, 0.8284, 0.4669, 0.8284, 0.4669, 0.8284, 0.4669, 0.8284, 0.4669, 0.8284, 0.4669, 0.8284, 0.4669, 0.8284, 0.4669, 0.8284, 0.4669, 0.8284, 0.4669, 0.8284, 0.4669, 0.8284, 0.4669, 0.8284, 0.4669, 0.8284, 0.4669, 0.8284, 0.4669, 0.8284, 0.4669, 0.8284, 0.4669, 0.8284, 0.4669, 0.8284, 0.4669, 0.8284, 0.4669, 0.8284, 0.4669, 0.8284, 0.4669, 0.8284, 0.4669, 0.8284, 0.4669, 0.8284, 0.4669, 0.8284, 0.4669, 0.8284, 0.4669, 0.8284, 0.4669, 0.8284, 0.4669, 0.8284, 0.4669, 0.8284, 0.4669, 0.8284, 0.4669, 0.8284, 0.4669, 0.8284, 0.4669])
me_cube_002.materials.append(mat_low_poly_color_palette)
me_cube_002.use_remesh_fix_poles = True
me_cube_002.use_remesh_preserve_attributes = False
me_cube_002.use_mirror_vertex_groups = False
me_cube_002.update()
me_cube_003 = bpy.data.meshes.new('Cube.003')
me_cube_003.from_pydata([(0.3493, 0.4047, 0.8844), (0.3493, 0.4047, 0.1859), (0.3808, -0.3195, 0.9159), (0.3808, -0.3195, 0.1543), (-0.3493, 0.4047, 0.8844), (-0.3493, 0.4047, 0.1859), (-0.3808, -0.3195, 0.9159), (-0.3808, -0.3195, 0.1543), (0.4525, 0.426, 0.5351), (-0.4525, -0.426, 0.5351), (0.4525, -0.426, 0.5351), (-0.4525, 0.426, 0.5351), (2.794e-09, 0.426, 0.1019), (2.794e-09, -0.426, 0.9683), (2.794e-09, -0.426, 0.1019), (2.794e-09, 0.426, 0.9683), (0.1352, 0.6228, 0.5351), (2.429e-09, -0.639, 0.5351), (-0.3887, 9.071e-09, 0.1464), (-0.2378, 0.4077, 0.1193), (0.4159, 0.4077, 0.2973), (-0.4159, -0.4077, 0.7729), (0.4159, -0.4077, 0.2973), (-0.4159, 0.4077, 0.2973), (-0.2378, -0.4077, 0.951), (0.3887, -9.535e-09, 0.9239), (0.2378, -0.4077, 0.1193), (-0.3887, -9.092e-09, 0.9239), (0.2378, 0.4077, 0.951), (0.3887, -9.535e-09, 0.1464), (0.4159, 0.4077, 0.7729), (-0.4159, -0.4077, 0.2973), (0.4159, -0.4077, 0.7729), (-0.4159, 0.4077, 0.7729), (0.2398, 0.5631, 0.5351), (0.5204, 0.0, 0.5351), (-0.5204, 0.0, 0.5351), (-0.2602, -0.6123, 0.5351), (0.2378, 0.4077, 0.1193), (0.2378, -0.4077, 0.951), (-0.2378, -0.4077, 0.1193), (-0.2378, 0.4077, 0.951), (-0.2398, 0.5631, 0.5351), (0.2602, -0.6123, 0.5351), (2.328e-09, -0.6123, 0.286), (5.013e-09, 0.5631, 0.3056), (5.013e-09, 0.5631, 0.7647), (3.725e-09, 0.0, 0.03695), (2.328e-09, -0.6123, 0.7842), (3.725e-09, 0.0, 1.033), (-0.2405, -1.118e-08, 1.012), (-0.2419, -0.5867, 0.777), (-0.4768, 1.118e-08, 0.7757), (0.2405, -1.118e-08, 0.05836), (0.4768, -1.118e-08, 0.7757), (0.2229, 0.578, 0.7581), (0.2229, 0.578, 0.3122), (0.4768, 6.519e-09, 0.2946), (-0.4768, -6.519e-09, 0.2946), (-0.2419, -0.5867, 0.2932), (0.2419, -0.5867, 0.2932), (-0.2229, 0.578, 0.3122), (-0.2229, 0.578, 0.7581), (-0.2405, 2.794e-09, 0.05836), (0.2419, -0.5867, 0.777), (0.2405, 2.794e-09, 1.012), (-0.1352, 0.6228, 0.5351), (4.451e-09, 0.6228, 0.4057), (4.451e-09, 0.6228, 0.6645), (0.1257, 0.6228, 0.6608), (0.1257, 0.6228, 0.4095), (-0.1257, 0.6228, 0.4095), (-0.1257, 0.6228, 0.6608), (0.07725, 0.5878, 0.5351), (-0.07725, 0.5878, 0.5351), (4.14e-09, 0.5878, 0.4612), (4.14e-09, 0.5878, 0.6091), (0.07182, 0.5878, 0.607), (0.07182, 0.5878, 0.4633), (-0.07182, 0.5878, 0.4633), (-0.07182, 0.5878, 0.607), (0.07725, 0.5878, 0.5351), (-0.07725, 0.5878, 0.5351), (4.14e-09, 0.5878, 0.4612), (4.14e-09, 0.5878, 0.6091), (0.07182, 0.5878, 0.607), (0.07182, 0.5878, 0.4633), (-0.07182, 0.5878, 0.4633), (-0.07182, 0.5878, 0.607), (0.0819, 0.7408, 0.5351), (-0.0819, 0.7408, 0.5351), (4.14e-09, 0.7408, 0.4503), (4.14e-09, 0.7408, 0.6199), (0.07182, 0.7408, 0.607), (0.07182, 0.7408, 0.4633), (-0.07182, 0.7408, 0.4633), (-0.07182, 0.7408, 0.607), (0.0819, 1.031, 0.5351), (-0.0819, 1.031, 0.5351), (4.14e-09, 1.031, 0.4503), (4.14e-09, 1.031, 0.6199), (0.07182, 1.031, 0.607), (0.07182, 1.031, 0.4633), (-0.07182, 1.031, 0.4633), (-0.07182, 1.031, 0.607), (4.14e-09, 1.086, 0.7005), (0.07182, 1.086, 0.6875), (-0.07182, 1.086, 0.6875), (4.14e-09, 1.179, 0.7005), (0.07182, 1.179, 0.6875), (-0.07182, 1.179, 0.6875), (4.14e-09, 1.221, 0.6089), (0.07182, 1.221, 0.596), (-0.07182, 1.221, 0.596), (4.14e-09, 1.17, 0.5448), (0.07182, 1.17, 0.5319), (-0.07182, 1.17, 0.5319), (4.14e-09, 1.225, 0.4496), (0.07182, 1.225, 0.4366), (-0.07182, 1.225, 0.4366), (4.14e-09, 1.19, 0.3928), (0.07182, 1.19, 0.3798), (-0.07182, 1.19, 0.3798), (4.14e-09, 1.089, 0.3965), (0.07182, 1.089, 0.3835), (-0.07182, 1.089, 0.3835)], [], [(15, 41, 50, 49), (41, 4, 27, 50), (50, 27, 6, 24), (49, 50, 24, 13), (17, 48, 51, 37), (48, 13, 24, 51), (51, 24, 6, 21), (37, 51, 21, 9), (9, 21, 52, 36), (21, 6, 27, 52), (52, 27, 4, 33), (36, 52, 33, 11), (12, 38, 53, 47), (38, 1, 29, 53), (53, 29, 3, 26), (47, 53, 26, 14), (8, 30, 54, 35), (30, 0, 25, 54), (54, 25, 2, 32), (35, 54, 32, 10), (34, 56, 70, 16), (46, 15, 28, 55), (55, 28, 0, 30), (34, 55, 30, 8), (12, 45, 56, 38), (61, 42, 66, 71), (56, 34, 8, 20), (38, 56, 20, 1), (1, 20, 57, 29), (20, 8, 35, 57), (57, 35, 10, 22), (29, 57, 22, 3), (7, 31, 58, 18), (31, 9, 36, 58), (58, 36, 11, 23), (18, 58, 23, 5), (14, 44, 59, 40), (44, 17, 37, 59), (59, 37, 9, 31), (40, 59, 31, 7), (3, 22, 60, 26), (22, 10, 43, 60), (60, 43, 17, 44), (26, 60, 44, 14), (5, 23, 61, 19), (23, 11, 42, 61), (46, 55, 69, 68), (19, 61, 45, 12), (11, 33, 62, 42), (33, 4, 41, 62), (62, 41, 15, 46), (42, 62, 72, 66), (5, 19, 63, 18), (19, 12, 47, 63), (63, 47, 14, 40), (18, 63, 40, 7), (10, 32, 64, 43), (32, 2, 39, 64), (64, 39, 13, 48), (43, 64, 48, 17), (0, 28, 65, 25), (28, 15, 49, 65), (65, 49, 13, 39), (25, 65, 39, 2), (55, 34, 16, 69), (62, 46, 68, 72), (45, 61, 71, 67), (56, 45, 67, 70), (72, 68, 76, 80), (71, 66, 74, 79), (70, 67, 75, 78), (66, 72, 80, 74), (16, 70, 78, 73), (69, 16, 73, 77), (67, 71, 79, 75), (68, 69, 77, 76), (86, 83, 91, 94), (88, 84, 92, 96), (87, 82, 90, 95), (85, 81, 89, 93), (81, 86, 94, 89), (82, 88, 96, 90), (83, 87, 95, 91), (84, 85, 93, 92), (90, 96, 104, 98), (91, 95, 103, 99), (92, 93, 101, 100), (94, 91, 99, 102), (96, 92, 100, 104), (95, 90, 98, 103), (93, 89, 97, 101), (89, 94, 102, 97), (104, 100, 105, 107), (100, 101, 106, 105), (107, 105, 108, 110), (105, 106, 109, 108), (110, 108, 111, 113), (108, 109, 112, 111), (113, 111, 114, 116), (111, 112, 115, 114), (116, 114, 117, 119), (114, 115, 118, 117), (119, 117, 120, 122), (117, 118, 121, 120), (122, 120, 123, 125), (120, 121, 124, 123), (125, 123, 99, 103), (123, 124, 102, 99), (115, 124, 121, 118), (102, 124, 115, 97), (97, 115, 112, 101), (101, 112, 109, 106), (107, 110, 113, 104), (104, 113, 116, 98), (98, 116, 119, 103), (122, 125, 103, 119)])
_uv = me_cube_003.uv_layers.new(name='UVMap')
_uv.uv.foreach_set('vector', [0.9438, 0.06606, 0.9438, 0.06606, 0.9438, 0.06606, 0.9438, 0.06606, 0.9438, 0.06606, 0.9438, 0.06606, 0.9438, 0.06606, 0.9438, 0.06606, 0.9438, 0.06606, 0.9438, 0.06606, 0.9438, 0.06606, 0.9438, 0.06606, 0.9438, 0.06606, 0.9438, 0.06606, 0.9438, 0.06606, 0.9438, 0.06606, 0.9438, 0.06606, 0.9438, 0.06606, 0.9438, 0.06606, 0.9438, 0.06606, 0.9438, 0.06606, 0.9438, 0.06606, 0.9438, 0.06606, 0.9438, 0.06606, 0.9438, 0.06606, 0.9438, 0.06606, 0.9438, 0.06606, 0.9438, 0.06606, 0.9438, 0.06606, 0.9438, 0.06606, 0.9438, 0.06606, 0.9438, 0.06606, 0.9438, 0.06606, 0.9438, 0.06606, 0.9438, 0.06606, 0.9438, 0.06606, 0.9438, 0.06606, 0.9438, 0.06606, 0.9438, 0.06606, 0.9438, 0.06606, 0.9438, 0.06606, 0.9438, 0.06606, 0.9438, 0.06606, 0.9438, 0.06606, 0.9438, 0.06606, 0.9438, 0.06606, 0.9438, 0.06606, 0.9438, 0.06606, 0.9438, 0.06606, 0.9438, 0.06606, 0.9438, 0.06606, 0.9438, 0.06606, 0.9438, 0.06606, 0.9438, 0.06606, 0.9438, 0.06606, 0.9438, 0.06606, 0.9438, 0.06606, 0.9438, 0.06606, 0.9438, 0.06606, 0.9438, 0.06606, 0.9438, 0.06606, 0.9438, 0.06606, 0.9438, 0.06606, 0.9438, 0.06606, 0.9438, 0.06606, 0.9438, 0.06606, 0.9438, 0.06606, 0.9438, 0.06606, 0.9438, 0.06606, 0.9438, 0.06606, 0.9438, 0.06606, 0.9438, 0.06606, 0.9438, 0.06606, 0.9438, 0.06606, 0.9438, 0.06606, 0.9438, 0.06606, 0.9438, 0.06606, 0.9438, 0.06606, 0.9438, 0.06606, 0.9438, 0.06606, 0.9438, 0.06606, 0.9438, 0.06606, 0.9438, 0.06606, 0.9438, 0.06606, 0.9438, 0.06606, 0.9438, 0.06606, 0.9438, 0.06606, 0.9438, 0.06606, 0.9438, 0.06606, 0.9438, 0.06606, 0.9438, 0.06606, 0.9438, 0.06606, 0.9438, 0.06606, 0.9438, 0.06606, 0.9438, 0.06606, 0.9438, 0.06606, 0.9438, 0.06606, 0.9438, 0.06606, 0.9438, 0.06606, 0.9438, 0.06606, 0.9438, 0.06606, 0.9438, 0.06606, 0.9438, 0.06606, 0.9438, 0.06606, 0.9438, 0.06606, 0.9438, 0.06606, 0.9438, 0.06606, 0.9438, 0.06606, 0.9438, 0.06606, 0.9438, 0.06606, 0.9438, 0.06606, 0.9438, 0.06606, 0.9438, 0.06606, 0.9438, 0.06606, 0.9438, 0.06606, 0.9438, 0.06606, 0.9438, 0.06606, 0.9438, 0.06606, 0.9438, 0.06606, 0.9438, 0.06606, 0.9438, 0.06606, 0.9438, 0.06606, 0.9438, 0.06606, 0.9438, 0.06606, 0.9438, 0.06606, 0.9438, 0.06606, 0.9438, 0.06606, 0.9438, 0.06606, 0.9438, 0.06606, 0.9438, 0.06606, 0.9438, 0.06606, 0.9438, 0.06606, 0.9438, 0.06606, 0.9438, 0.06606, 0.9438, 0.06606, 0.9438, 0.06606, 0.9438, 0.06606, 0.9438, 0.06606, 0.9438, 0.06606, 0.9438, 0.06606, 0.9438, 0.06606, 0.9438, 0.06606, 0.9438, 0.06606, 0.9438, 0.06606, 0.9438, 0.06606, 0.9438, 0.06606, 0.9438, 0.06606, 0.9438, 0.06606, 0.9438, 0.06606, 0.9438, 0.06606, 0.9438, 0.06606, 0.9438, 0.06606, 0.9438, 0.06606, 0.9438, 0.06606, 0.9438, 0.06606, 0.9438, 0.06606, 0.9438, 0.06606, 0.9438, 0.06606, 0.9438, 0.06606, 0.9438, 0.06606, 0.9438, 0.06606, 0.9438, 0.06606, 0.9438, 0.06606, 0.9438, 0.06606, 0.9438, 0.06606, 0.9438, 0.06606, 0.9438, 0.06606, 0.9438, 0.06606, 0.9438, 0.06606, 0.9438, 0.06606, 0.9438, 0.06606, 0.9438, 0.06606, 0.9438, 0.06606, 0.9438, 0.06606, 0.9438, 0.06606, 0.9438, 0.06606, 0.9438, 0.06606, 0.9438, 0.06606, 0.9438, 0.06606, 0.9438, 0.06606, 0.9438, 0.06606, 0.9438, 0.06606, 0.9438, 0.06606, 0.9438, 0.06606, 0.9438, 0.06606, 0.9438, 0.06606, 0.9438, 0.06606, 0.9438, 0.06606, 0.9438, 0.06606, 0.9438, 0.06606, 0.9438, 0.06606, 0.9438, 0.06606, 0.9438, 0.06606, 0.9438, 0.06606, 0.9438, 0.06606, 0.9438, 0.06606, 0.9438, 0.06606, 0.9438, 0.06606, 0.9438, 0.06606, 0.9438, 0.06606, 0.9438, 0.06606, 0.9438, 0.06606, 0.9438, 0.06606, 0.9438, 0.06606, 0.9438, 0.06606, 0.9438, 0.06606, 0.9438, 0.06606, 0.9438, 0.06606, 0.9438, 0.06606, 0.9438, 0.06606, 0.9438, 0.06606, 0.9438, 0.06606, 0.9438, 0.06606, 0.9438, 0.06606, 0.9438, 0.06606, 0.9438, 0.06606, 0.9438, 0.06606, 0.9438, 0.06606, 0.9438, 0.06606, 0.9438, 0.06606, 0.9438, 0.06606, 0.9438, 0.06606, 0.9438, 0.06606, 0.9438, 0.06606, 0.9438, 0.06606, 0.9438, 0.06606, 0.9438, 0.06606, 0.9438, 0.06606, 0.9438, 0.06606, 0.9438, 0.06606, 0.9438, 0.06606, 0.9438, 0.06606, 0.9438, 0.06606, 0.9438, 0.06606, 0.9438, 0.06606, 0.9438, 0.06606, 0.9438, 0.06606, 0.9438, 0.06606, 0.9438, 0.06606, 0.9438, 0.06606, 0.9438, 0.06606, 0.9438, 0.06606, 0.9438, 0.06606, 0.9438, 0.06606, 0.9438, 0.06606, 0.9438, 0.06606, 0.9438, 0.06606, 0.9438, 0.06606, 0.9438, 0.06606, 0.9438, 0.06606, 0.9438, 0.06606, 0.9438, 0.06606, 0.9438, 0.06606, 0.9438, 0.06606, 0.9438, 0.06606, 0.9438, 0.06606, 0.9438, 0.06606, 0.9438, 0.06606, 0.9438, 0.06606, 0.9438, 0.06606, 0.9438, 0.06606, 0.9438, 0.06606, 0.9438, 0.06606, 0.9438, 0.06606, 0.9438, 0.06606, 0.9438, 0.06606, 0.9438, 0.06606, 0.9438, 0.06606, 0.9438, 0.06606, 0.9438, 0.06606, 0.9438, 0.06606, 0.9438, 0.06606, 0.9438, 0.06606, 0.9438, 0.06606, 0.9438, 0.06606, 0.9438, 0.06606, 0.9438, 0.06606, 0.9438, 0.06606, 0.9438, 0.06606, 0.9438, 0.06606, 0.9438, 0.06606, 0.9438, 0.06606, 0.9438, 0.06606, 0.9438, 0.06606, 0.9438, 0.06606, 0.9438, 0.06606, 0.9438, 0.06606, 0.9438, 0.06606, 0.9438, 0.06606, 0.9438, 0.06606, 0.9438, 0.06606, 0.9438, 0.06606, 0.9438, 0.06606, 0.9438, 0.06606, 0.9438, 0.06606, 0.9438, 0.06606, 0.9438, 0.06606, 0.9438, 0.06606, 0.9438, 0.06606, 0.9438, 0.06606, 0.9438, 0.06606, 0.9438, 0.06606, 0.9438, 0.06606, 0.9438, 0.06606, 0.164, 0.918, 0.164, 0.918, 0.164, 0.918, 0.164, 0.918, 0.164, 0.918, 0.164, 0.918, 0.164, 0.918, 0.164, 0.918, 0.164, 0.918, 0.164, 0.918, 0.164, 0.918, 0.164, 0.918, 0.164, 0.918, 0.164, 0.918, 0.164, 0.918, 0.164, 0.918, 0.164, 0.918, 0.164, 0.918, 0.164, 0.918, 0.164, 0.918, 0.164, 0.918, 0.164, 0.918, 0.164, 0.918, 0.164, 0.918, 0.164, 0.918, 0.164, 0.918, 0.164, 0.918, 0.164, 0.918, 0.164, 0.918, 0.164, 0.918, 0.164, 0.918, 0.164, 0.918, 0.164, 0.918, 0.164, 0.918, 0.164, 0.918, 0.164, 0.918, 0.164, 0.918, 0.164, 0.918, 0.164, 0.918, 0.164, 0.918, 0.164, 0.918, 0.164, 0.918, 0.164, 0.918, 0.164, 0.918, 0.164, 0.918, 0.164, 0.918, 0.164, 0.918, 0.164, 0.918, 0.164, 0.918, 0.164, 0.918, 0.164, 0.918, 0.164, 0.918, 0.164, 0.918, 0.164, 0.918, 0.164, 0.918, 0.164, 0.918, 0.164, 0.918, 0.164, 0.918, 0.164, 0.918, 0.164, 0.918, 0.164, 0.918, 0.164, 0.918, 0.164, 0.918, 0.164, 0.918, 0.164, 0.918, 0.164, 0.918, 0.164, 0.918, 0.164, 0.918, 0.164, 0.918, 0.164, 0.918, 0.164, 0.918, 0.164, 0.918, 0.164, 0.918, 0.164, 0.918, 0.164, 0.918, 0.164, 0.918, 0.164, 0.918, 0.164, 0.918, 0.164, 0.918, 0.164, 0.918, 0.164, 0.918, 0.164, 0.918, 0.164, 0.918, 0.164, 0.918, 0.164, 0.918, 0.164, 0.918, 0.164, 0.918, 0.164, 0.918, 0.164, 0.918, 0.164, 0.918, 0.164, 0.918, 0.164, 0.918, 0.164, 0.918, 0.164, 0.918, 0.164, 0.918, 0.164, 0.918, 0.164, 0.918, 0.164, 0.918, 0.164, 0.918, 0.164, 0.918, 0.164, 0.918, 0.164, 0.918, 0.164, 0.918, 0.164, 0.918, 0.164, 0.918, 0.164, 0.918, 0.164, 0.918, 0.164, 0.918, 0.164, 0.918, 0.164, 0.918, 0.164, 0.918, 0.164, 0.918, 0.164, 0.918, 0.164, 0.918, 0.164, 0.918, 0.164, 0.918, 0.164, 0.918, 0.164, 0.918, 0.164, 0.918, 0.164, 0.918, 0.164, 0.918, 0.164, 0.918, 0.164, 0.918, 0.164, 0.918, 0.164, 0.918, 0.164, 0.918, 0.164, 0.918, 0.164, 0.918, 0.164, 0.918, 0.164, 0.918, 0.164, 0.918, 0.164, 0.918, 0.164, 0.918, 0.164, 0.918, 0.164, 0.918, 0.164, 0.918, 0.164, 0.918, 0.164, 0.918, 0.164, 0.918, 0.164, 0.918, 0.164, 0.918, 0.164, 0.918, 0.164, 0.918, 0.164, 0.918, 0.164, 0.918, 0.164, 0.918, 0.164, 0.918, 0.164, 0.918, 0.164, 0.918, 0.164, 0.918, 0.164, 0.918, 0.164, 0.918, 0.164, 0.918, 0.164, 0.918, 0.164, 0.918, 0.164, 0.918, 0.164, 0.918, 0.164, 0.918, 0.164, 0.918, 0.164, 0.918])
me_cube_003.materials.append(mat_low_poly_color_palette)
me_cube_003.use_remesh_preserve_volume = False
me_cube_003.use_remesh_preserve_attributes = False
me_cube_003.use_mirror_vertex_groups = False
me_cube_003.update()
me_cube_005 = bpy.data.meshes.new('Cube.005')
me_cube_005.from_pydata([(-0.05675, 0.3572, 0.09207), (-0.06245, 0.1979, 0.03966), (-0.06388, 0.3089, 0.2102), (-0.0703, 0.1818, 0.1792), (0.05664, 0.3572, 0.09207), (0.06234, 0.1979, 0.03966), (0.06377, 0.3089, 0.2102), (0.07018, 0.1818, 0.1792), (-0.03473, 0.3747, 0.1229), (-0.03909, 0.3452, 0.1952), (0.03462, 0.3747, 0.1229), (0.03898, 0.3452, 0.1952), (-0.06127, 0.004902, 0.01979), (-0.06897, 0.01457, 0.1486), (0.06116, 0.004902, 0.01979), (0.06886, 0.01375, 0.1556), (-0.06245, -0.1709, 0.03107), (-0.0703, -0.1329, 0.1663), (0.06234, -0.1709, 0.03107), (0.07018, -0.1329, 0.1663), (-0.05621, -0.2848, 0.06556), (-0.06327, -0.2196, 0.1739), (0.0561, -0.2848, 0.06556), (0.06316, -0.2196, 0.1739), (-0.05308, -0.3683, 0.1036), (-0.05975, -0.2955, 0.1981), (0.05297, -0.3683, 0.1036), (0.05964, -0.2955, 0.1981), (-0.03659, -0.3902, 0.1366), (-0.04119, -0.3361, 0.1987), (0.03661, -0.3902, 0.1366), (0.04121, -0.3361, 0.1987), (-0.01412, -0.3805, 0.1607), (-0.01589, -0.3579, 0.1831), (0.01413, -0.3805, 0.1607), (0.01592, -0.3579, 0.1831), (-0.0221, -0.4063, 0.1735), (-0.02488, -0.3691, 0.2066), (0.02212, -0.4063, 0.1735), (0.0249, -0.3691, 0.2066), (-0.08389, 0.333, 0.1512), (-0.09232, 0.1899, 0.1094), (0.08378, 0.333, 0.1512), (0.0922, 0.1899, 0.1094), (-0.05133, 0.36, 0.1591), (0.05122, 0.36, 0.1591), (-0.09058, 0.009227, 0.08857), (0.09047, 0.009227, 0.08857), (-0.09232, -0.1519, 0.09868), (0.0922, -0.1519, 0.09868), (-0.08309, -0.2522, 0.1197), (0.08298, -0.2522, 0.1197), (-0.07847, -0.3319, 0.1508), (0.07835, -0.3319, 0.1508), (-0.0541, -0.3631, 0.1677), (0.05413, -0.3631, 0.1677), (-0.02087, -0.3692, 0.1719), (0.0209, -0.3692, 0.1719), (-0.03268, -0.3877, 0.19), (0.03271, -0.3877, 0.19), (-5.674e-05, 0.2995, 0.2281), (-5.674e-05, 0.1787, 0.2063), (-5.674e-05, 0.3572, 0.09207), (-5.674e-05, 0.1979, 0.03966), (-5.674e-05, 0.3405, 0.2096), (-5.674e-05, 0.3747, 0.1229), (-5.674e-05, 0.01126, 0.1771), (-5.674e-05, 0.004902, 0.01979), (-5.674e-05, -0.1358, 0.192), (-5.674e-05, -0.1709, 0.03107), (-5.674e-05, -0.2236, 0.1968), (-5.674e-05, -0.2848, 0.06556), (-5.674e-05, -0.2986, 0.2162), (-5.674e-05, -0.3683, 0.1036), (1.407e-05, -0.3371, 0.2), (1.407e-05, -0.3902, 0.1366), (1.407e-05, -0.3579, 0.1831), (1.407e-05, -0.3805, 0.1607), (1.407e-05, -0.366, 0.2093), (1.407e-05, -0.4094, 0.1708), (-0.01474, 0.3709, 0.1487), (-0.01659, 0.3584, 0.1794), (0.01464, 0.3709, 0.1487), (0.01648, 0.3584, 0.1794), (-0.02178, 0.3646, 0.164), (0.02166, 0.3646, 0.164), (-5.674e-05, 0.3569, 0.1921), (-5.674e-05, 0.3709, 0.1487), (-0.02684, 0.3944, 0.1451), (-0.03021, 0.3716, 0.2009), (0.02673, 0.3944, 0.1451), (0.0301, 0.3716, 0.2009), (-0.03967, 0.383, 0.173), (0.03955, 0.383, 0.173), (-5.674e-05, 0.3703, 0.2124), (-5.674e-05, 0.3944, 0.1451), (-0.01078, 0.3785, 0.1576), (-0.01214, 0.3693, 0.1799), (0.01068, 0.3785, 0.1576), (0.01202, 0.3693, 0.1799), (-0.01592, 0.3739, 0.1687), (0.01581, 0.3739, 0.1687), (-5.674e-05, 0.3678, 0.1927), (-5.674e-05, 0.3785, 0.1576), (-0.008485, -0.3845, 0.1742), (-0.009548, -0.369, 0.1854), (0.008502, -0.3845, 0.1742), (0.009576, -0.369, 0.1854), (-0.01255, -0.3768, 0.1798), (0.01257, -0.3768, 0.1798), (1.407e-05, -0.3677, 0.1863), (1.407e-05, -0.3858, 0.1733)], [], [(40, 41, 3, 2), (60, 61, 7, 6), (42, 43, 5, 4), (62, 63, 1, 0), (40, 2, 9, 44), (63, 5, 14, 67), (11, 45, 85, 83), (42, 4, 10, 45), (62, 0, 8, 65), (60, 6, 11, 64), (47, 15, 19, 49), (61, 3, 13, 66), (43, 7, 15, 47), (41, 1, 12, 46), (69, 18, 22, 71), (46, 12, 16, 48), (67, 14, 18, 69), (66, 13, 17, 68), (51, 23, 27, 53), (68, 17, 21, 70), (49, 19, 23, 51), (48, 16, 20, 50), (52, 24, 28, 54), (50, 20, 24, 52), (71, 22, 26, 73), (70, 21, 25, 72), (55, 31, 35, 57), (73, 26, 30, 75), (72, 25, 29, 74), (53, 27, 31, 55), (57, 35, 39, 59), (54, 28, 32, 56), (75, 30, 34, 77), (74, 29, 33, 76), (56, 32, 36, 58), (77, 34, 38, 79), (76, 33, 37, 78), (33, 56, 58, 37), (29, 54, 56, 33), (34, 57, 59, 38), (26, 53, 55, 30), (30, 55, 57, 34), (21, 50, 52, 25), (25, 52, 54, 29), (17, 48, 50, 21), (18, 49, 51, 22), (22, 51, 53, 26), (13, 46, 48, 17), (3, 41, 46, 13), (5, 43, 47, 14), (14, 47, 49, 18), (6, 42, 45, 11), (8, 44, 84, 80), (0, 40, 44, 8), (6, 7, 43, 42), (0, 1, 41, 40), (45, 10, 82, 85), (35, 76, 78, 39), (32, 77, 79, 36), (31, 74, 76, 35), (28, 75, 77, 32), (27, 72, 74, 31), (24, 73, 75, 28), (23, 70, 72, 27), (20, 71, 73, 24), (19, 68, 70, 23), (15, 66, 68, 19), (12, 67, 69, 16), (16, 69, 71, 20), (7, 61, 66, 15), (2, 60, 64, 9), (4, 62, 65, 10), (64, 11, 83, 86), (1, 63, 67, 12), (4, 5, 63, 62), (2, 3, 61, 60), (10, 65, 87, 82), (9, 64, 86, 81), (65, 8, 80, 87), (44, 9, 81, 84), (80, 84, 92, 88), (87, 80, 88, 95), (83, 85, 93, 91), (85, 82, 90, 93), (82, 87, 95, 90), (81, 86, 94, 89), (86, 83, 91, 94), (84, 81, 89, 92), (94, 91, 99, 102), (92, 89, 97, 100), (89, 94, 102, 97), (90, 95, 103, 98), (95, 88, 96, 103), (93, 90, 98, 101), (88, 92, 100, 96), (91, 93, 101, 99), (103, 96, 100, 97, 102, 99, 101, 98), (37, 58, 108, 105), (38, 59, 109, 106), (36, 79, 111, 104), (79, 38, 106, 111), (78, 37, 105, 110), (59, 39, 107, 109), (58, 36, 104, 108), (39, 78, 110, 107), (106, 109, 107, 110, 105, 108, 104, 111)])
_uv = me_cube_005.uv_layers.new(name='UVMap')
_uv.uv.foreach_set('vector', [0.9438, 0.06606, 0.9438, 0.06606, 0.9438, 0.06606, 0.9438, 0.06606, 0.9438, 0.06606, 0.9438, 0.06606, 0.9438, 0.06606, 0.9438, 0.06606, 0.9438, 0.06606, 0.9438, 0.06606, 0.9438, 0.06606, 0.9438, 0.06606, 0.9438, 0.06606, 0.9438, 0.06606, 0.9438, 0.06606, 0.9438, 0.06606, 0.9438, 0.06606, 0.9438, 0.06606, 0.9438, 0.06606, 0.9438, 0.06606, 0.9438, 0.06606, 0.9438, 0.06606, 0.9438, 0.06606, 0.9438, 0.06606, 0.9438, 0.06606, 0.9438, 0.06606, 0.9438, 0.06606, 0.9438, 0.06606, 0.9438, 0.06606, 0.9438, 0.06606, 0.9438, 0.06606, 0.9438, 0.06606, 0.9438, 0.06606, 0.9438, 0.06606, 0.9438, 0.06606, 0.9438, 0.06606, 0.9438, 0.06606, 0.9438, 0.06606, 0.9438, 0.06606, 0.9438, 0.06606, 0.9438, 0.06606, 0.9438, 0.06606, 0.9438, 0.06606, 0.9438, 0.06606, 0.9438, 0.06606, 0.9438, 0.06606, 0.9438, 0.06606, 0.9438, 0.06606, 0.9438, 0.06606, 0.9438, 0.06606, 0.9438, 0.06606, 0.9438, 0.06606, 0.9438, 0.06606, 0.9438, 0.06606, 0.9438, 0.06606, 0.9438, 0.06606, 0.9438, 0.06606, 0.9438, 0.06606, 0.9438, 0.06606, 0.9438, 0.06606, 0.9438, 0.06606, 0.9438, 0.06606, 0.9438, 0.06606, 0.9438, 0.06606, 0.9438, 0.06606, 0.9438, 0.06606, 0.9438, 0.06606, 0.9438, 0.06606, 0.9438, 0.06606, 0.9438, 0.06606, 0.9438, 0.06606, 0.9438, 0.06606, 0.9438, 0.06606, 0.9438, 0.06606, 0.9438, 0.06606, 0.9438, 0.06606, 0.9438, 0.06606, 0.9438, 0.06606, 0.9438, 0.06606, 0.9438, 0.06606, 0.9438, 0.06606, 0.9438, 0.06606, 0.9438, 0.06606, 0.9438, 0.06606, 0.9438, 0.06606, 0.9438, 0.06606, 0.9438, 0.06606, 0.9438, 0.06606, 0.9438, 0.06606, 0.9438, 0.06606, 0.9438, 0.06606, 0.9438, 0.06606, 0.9438, 0.06606, 0.9438, 0.06606, 0.9438, 0.06606, 0.9438, 0.06606, 0.9438, 0.06606, 0.9438, 0.06606, 0.9438, 0.06606, 0.9438, 0.06606, 0.9438, 0.06606, 0.9438, 0.06606, 0.9438, 0.06606, 0.9438, 0.06606, 0.9438, 0.06606, 0.9438, 0.06606, 0.9438, 0.06606, 0.9438, 0.06606, 0.9438, 0.06606, 0.9438, 0.06606, 0.9438, 0.06606, 0.9438, 0.06606, 0.9438, 0.06606, 0.9438, 0.06606, 0.9438, 0.06606, 0.9438, 0.06606, 0.9438, 0.06606, 0.9438, 0.06606, 0.9438, 0.06606, 0.9438, 0.06606, 0.9438, 0.06606, 0.9438, 0.06606, 0.9438, 0.06606, 0.9438, 0.06606, 0.9438, 0.06606, 0.9438, 0.06606, 0.9438, 0.06606, 0.9438, 0.06606, 0.9438, 0.06606, 0.9438, 0.06606, 0.9438, 0.06606, 0.9438, 0.06606, 0.9438, 0.06606, 0.9438, 0.06606, 0.9438, 0.06606, 0.9438, 0.06606, 0.9438, 0.06606, 0.9438, 0.06606, 0.9438, 0.06606, 0.9438, 0.06606, 0.9438, 0.06606, 0.9438, 0.06606, 0.9438, 0.06606, 0.9438, 0.06606, 0.9438, 0.06606, 0.9438, 0.06606, 0.9438, 0.06606, 0.9438, 0.06606, 0.9438, 0.06606, 0.9438, 0.06606, 0.9438, 0.06606, 0.9438, 0.06606, 0.9438, 0.06606, 0.9438, 0.06606, 0.9438, 0.06606, 0.9438, 0.06606, 0.9438, 0.06606, 0.9438, 0.06606, 0.9438, 0.06606, 0.9438, 0.06606, 0.9438, 0.06606, 0.9438, 0.06606, 0.9438, 0.06606, 0.9438, 0.06606, 0.9438, 0.06606, 0.9438, 0.06606, 0.9438, 0.06606, 0.9438, 0.06606, 0.9438, 0.06606, 0.9438, 0.06606, 0.9438, 0.06606, 0.9438, 0.06606, 0.9438, 0.06606, 0.9438, 0.06606, 0.9438, 0.06606, 0.9438, 0.06606, 0.9438, 0.06606, 0.9438, 0.06606, 0.9438, 0.06606, 0.9438, 0.06606, 0.9438, 0.06606, 0.9438, 0.06606, 0.9438, 0.06606, 0.9438, 0.06606, 0.9438, 0.06606, 0.9438, 0.06606, 0.9438, 0.06606, 0.9438, 0.06606, 0.9438, 0.06606, 0.9438, 0.06606, 0.9438, 0.06606, 0.9438, 0.06606, 0.9438, 0.06606, 0.9438, 0.06606, 0.9438, 0.06606, 0.9438, 0.06606, 0.9438, 0.06606, 0.9438, 0.06606, 0.9438, 0.06606, 0.9438, 0.06606, 0.9438, 0.06606, 0.9438, 0.06606, 0.9438, 0.06606, 0.9438, 0.06606, 0.9438, 0.06606, 0.9438, 0.06606, 0.9438, 0.06606, 0.9438, 0.06606, 0.9438, 0.06606, 0.9438, 0.06606, 0.9438, 0.06606, 0.9438, 0.06606, 0.9438, 0.06606, 0.9438, 0.06606, 0.9438, 0.06606, 0.9438, 0.06606, 0.9438, 0.06606, 0.9438, 0.06606, 0.9438, 0.06606, 0.9438, 0.06606, 0.9438, 0.06606, 0.9438, 0.06606, 0.9438, 0.06606, 0.9438, 0.06606, 0.9438, 0.06606, 0.9438, 0.06606, 0.9438, 0.06606, 0.9438, 0.06606, 0.9438, 0.06606, 0.9438, 0.06606, 0.9438, 0.06606, 0.9438, 0.06606, 0.9438, 0.06606, 0.9438, 0.06606, 0.9438, 0.06606, 0.9438, 0.06606, 0.9438, 0.06606, 0.9438, 0.06606, 0.9438, 0.06606, 0.9438, 0.06606, 0.9438, 0.06606, 0.9438, 0.06606, 0.9438, 0.06606, 0.9438, 0.06606, 0.9438, 0.06606, 0.9438, 0.06606, 0.9438, 0.06606, 0.9438, 0.06606, 0.9438, 0.06606, 0.9438, 0.06606, 0.9438, 0.06606, 0.9438, 0.06606, 0.9438, 0.06606, 0.9438, 0.06606, 0.9438, 0.06606, 0.9438, 0.06606, 0.9438, 0.06606, 0.9438, 0.06606, 0.9438, 0.06606, 0.9438, 0.06606, 0.9438, 0.06606, 0.9438, 0.06606, 0.9438, 0.06606, 0.9438, 0.06606, 0.9438, 0.06606, 0.9438, 0.06606, 0.9438, 0.06606, 0.9438, 0.06606, 0.9438, 0.06606, 0.9438, 0.06606, 0.9438, 0.06606, 0.9438, 0.06606, 0.9438, 0.06606, 0.9438, 0.06606, 0.9438, 0.06606, 0.9438, 0.06606, 0.9438, 0.06606, 0.9438, 0.06606, 0.9438, 0.06606, 0.9438, 0.06606, 0.9438, 0.06606, 0.9438, 0.06606, 0.9438, 0.06606, 0.9438, 0.06606, 0.9438, 0.06606, 0.9438, 0.06606, 0.9438, 0.06606, 0.9438, 0.06606, 0.9438, 0.06606, 0.9438, 0.06606, 0.9438, 0.06606, 0.9438, 0.06606, 0.9438, 0.06606, 0.9438, 0.06606, 0.9438, 0.06606, 0.9438, 0.06606, 0.9438, 0.06606, 0.9438, 0.06606, 0.9438, 0.06606, 0.9438, 0.06606, 0.9438, 0.06606, 0.9438, 0.06606, 0.9438, 0.06606, 0.9438, 0.06606, 0.9438, 0.06606, 0.9438, 0.06606, 0.9438, 0.06606, 0.9438, 0.06606, 0.9438, 0.06606, 0.9438, 0.06606, 0.9438, 0.06606, 0.9438, 0.06606, 0.9438, 0.06606, 0.9438, 0.06606, 0.9438, 0.06606, 0.9438, 0.06606, 0.9438, 0.06606, 0.9438, 0.06606, 0.9438, 0.06606, 0.9438, 0.06606, 0.9438, 0.06606, 0.9438, 0.06606, 0.9438, 0.06606, 0.9438, 0.06606, 0.9438, 0.06606, 0.9438, 0.06606, 0.9438, 0.06606, 0.9438, 0.06606, 0.9438, 0.06606, 0.9438, 0.06606, 0.9438, 0.06606, 0.9438, 0.06606, 0.9438, 0.06606, 0.9438, 0.06606, 0.9438, 0.06606, 0.9438, 0.06606, 0.9438, 0.06606, 0.9438, 0.06606, 0.9438, 0.06606, 0.9438, 0.06606, 0.9438, 0.06606, 0.9438, 0.06606, 0.9438, 0.06606, 0.9438, 0.06606, 0.9438, 0.06606, 0.9438, 0.06606, 0.9438, 0.06606, 0.9438, 0.06606, 0.9438, 0.06606, 0.9438, 0.06606, 0.9438, 0.06606, 0.9438, 0.06606, 0.9438, 0.06606, 0.9438, 0.06606, 0.9438, 0.06606, 0.9438, 0.06606, 0.9438, 0.06606, 0.9438, 0.06606, 0.9438, 0.06606, 0.9438, 0.06606, 0.9438, 0.06606, 0.9438, 0.06606, 0.9438, 0.06606, 0.9438, 0.06606, 0.9438, 0.06606, 0.9438, 0.06606, 0.9438, 0.06606, 0.9438, 0.06606, 0.9438, 0.06606, 0.9438, 0.06606, 0.9438, 0.06606, 0.9438, 0.06606, 0.9438, 0.06606, 0.9438, 0.06606, 0.9438, 0.06606, 0.9438, 0.06606, 0.9438, 0.06606, 0.9438, 0.06606, 0.9438, 0.06606, 0.9438, 0.06606, 0.9438, 0.06606, 0.9438, 0.06606, 0.9438, 0.06606, 0.9438, 0.06606, 0.9438, 0.06606, 0.9438, 0.06606, 0.9438, 0.06606, 0.9438, 0.06606, 0.9438, 0.06606, 0.9438, 0.06606, 0.9438, 0.06606, 0.9438, 0.06606, 0.9438, 0.06606, 0.9438, 0.06606, 0.9438, 0.06606, 0.9438, 0.06606, 0.9438, 0.06606, 0.9438, 0.06606, 0.9438, 0.06606, 0.9438, 0.06606, 0.9438, 0.06606, 0.9438, 0.06606, 0.9438, 0.06606, 0.9438, 0.06606, 0.9438, 0.06606, 0.9438, 0.06606, 0.9438, 0.06606, 0.9438, 0.06606, 0.9438, 0.06606, 0.9438, 0.06606, 0.9438, 0.06606, 0.9438, 0.06606, 0.9438, 0.06606, 0.9438, 0.06606, 0.9438, 0.06606, 0.9438, 0.06606, 0.9438, 0.06606, 0.9438, 0.06606, 0.9438, 0.06606, 0.9438, 0.06606, 0.9438, 0.06606, 0.9438, 0.06606, 0.9438, 0.06606, 0.9438, 0.06606, 0.9438, 0.06606, 0.9438, 0.06606, 0.9438, 0.06606, 0.9438, 0.06606, 0.9438, 0.06606, 0.9438, 0.06606, 0.9438, 0.06606, 0.9438, 0.06606])
me_cube_005.materials.append(mat_low_poly_color_palette)
me_cube_005.use_remesh_fix_poles = True
me_cube_005.use_remesh_preserve_attributes = False
me_cube_005.use_mirror_vertex_groups = False
me_cube_005.update()
me_cube_001 = bpy.data.meshes.new('Cube.001')
me_cube_001.from_pydata([(0.3493, 0.4047, 0.8844), (0.3493, 0.4047, 0.1859), (0.3808, -0.3195, 0.9159), (0.3808, -0.3195, 0.1543), (-0.3493, 0.4047, 0.8844), (-0.3493, 0.4047, 0.1859), (-0.3808, -0.3195, 0.9159), (-0.3808, -0.3195, 0.1543), (0.4525, 0.426, 0.5351), (-0.4525, -0.426, 0.5351), (0.4525, -0.426, 0.5351), (-0.4525, 0.426, 0.5351), (2.794e-09, 0.426, 0.1019), (2.794e-09, -0.426, 0.9683), (2.794e-09, -0.426, 0.1019), (2.794e-09, 0.426, 0.9683), (0.1352, 0.6228, 0.5351), (2.429e-09, -0.639, 0.5351), (-0.3887, 9.071e-09, 0.1464), (-0.2378, 0.4077, 0.1193), (0.4159, 0.4077, 0.2973), (-0.4159, -0.4077, 0.7729), (0.4159, -0.4077, 0.2973), (-0.4159, 0.4077, 0.2973), (-0.2378, -0.4077, 0.951), (0.3887, -9.535e-09, 0.9239), (0.2378, -0.4077, 0.1193), (-0.3887, -9.092e-09, 0.9239), (0.2378, 0.4077, 0.951), (0.3887, -9.535e-09, 0.1464), (0.4159, 0.4077, 0.7729), (-0.4159, -0.4077, 0.2973), (0.4159, -0.4077, 0.7729), (-0.4159, 0.4077, 0.7729), (0.2398, 0.5631, 0.5351), (0.5204, 0.0, 0.5351), (-0.5204, 0.0, 0.5351), (-0.2602, -0.6123, 0.5351), (0.2378, 0.4077, 0.1193), (0.2378, -0.4077, 0.951), (-0.2378, -0.4077, 0.1193), (-0.2378, 0.4077, 0.951), (-0.2398, 0.5631, 0.5351), (0.2602, -0.6123, 0.5351), (2.328e-09, -0.6123, 0.286), (5.013e-09, 0.5631, 0.3056), (5.013e-09, 0.5631, 0.7647), (3.725e-09, 0.0, 0.03695), (2.328e-09, -0.6123, 0.7842), (3.725e-09, 0.0, 1.033), (-0.2405, -1.118e-08, 1.012), (-0.2419, -0.5867, 0.777), (-0.4768, 1.118e-08, 0.7757), (0.2405, -1.118e-08, 0.05836), (0.4768, -1.118e-08, 0.7757), (0.2229, 0.578, 0.7581), (0.2229, 0.578, 0.3122), (0.4768, 6.519e-09, 0.2946), (-0.4768, -6.519e-09, 0.2946), (-0.2419, -0.5867, 0.2932), (0.2419, -0.5867, 0.2932), (-0.2229, 0.578, 0.3122), (-0.2229, 0.578, 0.7581), (-0.2405, 2.794e-09, 0.05836), (0.2419, -0.5867, 0.777), (0.2405, 2.794e-09, 1.012), (-0.1352, 0.6228, 0.5351), (4.451e-09, 0.6228, 0.4057), (4.451e-09, 0.6228, 0.6645), (0.1257, 0.6228, 0.6608), (0.1257, 0.6228, 0.4095), (-0.1257, 0.6228, 0.4095), (-0.1257, 0.6228, 0.6608), (0.07725, 0.5878, 0.5351), (-0.07725, 0.5878, 0.5351), (4.14e-09, 0.5878, 0.4612), (4.14e-09, 0.5878, 0.6091), (0.07182, 0.5878, 0.607), (0.07182, 0.5878, 0.4633), (-0.07182, 0.5878, 0.4633), (-0.07182, 0.5878, 0.607), (0.07725, 0.5878, 0.5351), (-0.07725, 0.5878, 0.5351), (4.14e-09, 0.5878, 0.4612), (4.14e-09, 0.5878, 0.6091), (0.07182, 0.5878, 0.607), (0.07182, 0.5878, 0.4633), (-0.07182, 0.5878, 0.4633), (-0.07182, 0.5878, 0.607), (0.0819, 0.7408, 0.5351), (-0.0819, 0.7408, 0.5351), (4.14e-09, 0.7408, 0.4503), (4.14e-09, 0.7408, 0.6199), (0.07182, 0.7408, 0.607), (0.07182, 0.7408, 0.4633), (-0.07182, 0.7408, 0.4633), (-0.07182, 0.7408, 0.607), (0.0819, 1.031, 0.5351), (-0.0819, 1.031, 0.5351), (4.14e-09, 1.031, 0.4503), (4.14e-09, 1.031, 0.6199), (0.07182, 1.031, 0.607), (0.07182, 1.031, 0.4633), (-0.07182, 1.031, 0.4633), (-0.07182, 1.031, 0.607), (4.14e-09, 1.086, 0.7005), (0.07182, 1.086, 0.6875), (-0.07182, 1.086, 0.6875), (4.14e-09, 1.179, 0.7005), (0.07182, 1.179, 0.6875), (-0.07182, 1.179, 0.6875), (4.14e-09, 1.221, 0.6089), (0.07182, 1.221, 0.596), (-0.07182, 1.221, 0.596), (4.14e-09, 1.17, 0.5448), (0.07182, 1.17, 0.5319), (-0.07182, 1.17, 0.5319), (4.14e-09, 1.225, 0.4496), (0.07182, 1.225, 0.4366), (-0.07182, 1.225, 0.4366), (4.14e-09, 1.19, 0.3928), (0.07182, 1.19, 0.3798), (-0.07182, 1.19, 0.3798), (4.14e-09, 1.089, 0.3965), (0.07182, 1.089, 0.3835), (-0.07182, 1.089, 0.3835)], [], [(15, 41, 50, 49), (41, 4, 27, 50), (50, 27, 6, 24), (49, 50, 24, 13), (17, 48, 51, 37), (48, 13, 24, 51), (51, 24, 6, 21), (37, 51, 21, 9), (9, 21, 52, 36), (21, 6, 27, 52), (52, 27, 4, 33), (36, 52, 33, 11), (12, 38, 53, 47), (38, 1, 29, 53), (53, 29, 3, 26), (47, 53, 26, 14), (8, 30, 54, 35), (30, 0, 25, 54), (54, 25, 2, 32), (35, 54, 32, 10), (34, 56, 70, 16), (46, 15, 28, 55), (55, 28, 0, 30), (34, 55, 30, 8), (12, 45, 56, 38), (61, 42, 66, 71), (56, 34, 8, 20), (38, 56, 20, 1), (1, 20, 57, 29), (20, 8, 35, 57), (57, 35, 10, 22), (29, 57, 22, 3), (7, 31, 58, 18), (31, 9, 36, 58), (58, 36, 11, 23), (18, 58, 23, 5), (14, 44, 59, 40), (44, 17, 37, 59), (59, 37, 9, 31), (40, 59, 31, 7), (3, 22, 60, 26), (22, 10, 43, 60), (60, 43, 17, 44), (26, 60, 44, 14), (5, 23, 61, 19), (23, 11, 42, 61), (46, 55, 69, 68), (19, 61, 45, 12), (11, 33, 62, 42), (33, 4, 41, 62), (62, 41, 15, 46), (42, 62, 72, 66), (5, 19, 63, 18), (19, 12, 47, 63), (63, 47, 14, 40), (18, 63, 40, 7), (10, 32, 64, 43), (32, 2, 39, 64), (64, 39, 13, 48), (43, 64, 48, 17), (0, 28, 65, 25), (28, 15, 49, 65), (65, 49, 13, 39), (25, 65, 39, 2), (55, 34, 16, 69), (62, 46, 68, 72), (45, 61, 71, 67), (56, 45, 67, 70), (72, 68, 76, 80), (71, 66, 74, 79), (70, 67, 75, 78), (66, 72, 80, 74), (16, 70, 78, 73), (69, 16, 73, 77), (67, 71, 79, 75), (68, 69, 77, 76), (86, 83, 91, 94), (88, 84, 92, 96), (87, 82, 90, 95), (85, 81, 89, 93), (81, 86, 94, 89), (82, 88, 96, 90), (83, 87, 95, 91), (84, 85, 93, 92), (90, 96, 104, 98), (91, 95, 103, 99), (92, 93, 101, 100), (94, 91, 99, 102), (96, 92, 100, 104), (95, 90, 98, 103), (93, 89, 97, 101), (89, 94, 102, 97), (104, 100, 105, 107), (100, 101, 106, 105), (107, 105, 108, 110), (105, 106, 109, 108), (110, 108, 111, 113), (108, 109, 112, 111), (113, 111, 114, 116), (111, 112, 115, 114), (116, 114, 117, 119), (114, 115, 118, 117), (119, 117, 120, 122), (117, 118, 121, 120), (122, 120, 123, 125), (120, 121, 124, 123), (125, 123, 99, 103), (123, 124, 102, 99), (115, 124, 121, 118), (102, 124, 115, 97), (97, 115, 112, 101), (101, 112, 109, 106), (107, 110, 113, 104), (104, 113, 116, 98), (98, 116, 119, 103), (122, 125, 103, 119)])
_uv = me_cube_001.uv_layers.new(name='UVMap')
_uv.uv.foreach_set('vector', [0.5469, 0.4443, 0.5469, 0.4443, 0.5469, 0.4443, 0.5469, 0.4443, 0.5469, 0.4443, 0.5469, 0.4443, 0.5469, 0.4443, 0.5469, 0.4443, 0.5469, 0.4443, 0.5469, 0.4443, 0.5469, 0.4443, 0.5469, 0.4443, 0.5469, 0.4443, 0.5469, 0.4443, 0.5469, 0.4443, 0.5469, 0.4443, 0.5469, 0.4443, 0.5469, 0.4443, 0.5469, 0.4443, 0.5469, 0.4443, 0.5469, 0.4443, 0.5469, 0.4443, 0.5469, 0.4443, 0.5469, 0.4443, 0.5469, 0.4443, 0.5469, 0.4443, 0.5469, 0.4443, 0.5469, 0.4443, 0.5469, 0.4443, 0.5469, 0.4443, 0.5469, 0.4443, 0.5469, 0.4443, 0.5469, 0.4443, 0.5469, 0.4443, 0.5469, 0.4443, 0.5469, 0.4443, 0.5469, 0.4443, 0.5469, 0.4443, 0.5469, 0.4443, 0.5469, 0.4443, 0.5469, 0.4443, 0.5469, 0.4443, 0.5469, 0.4443, 0.5469, 0.4443, 0.5469, 0.4443, 0.5469, 0.4443, 0.5469, 0.4443, 0.5469, 0.4443, 0.5469, 0.4443, 0.5469, 0.4443, 0.5469, 0.4443, 0.5469, 0.4443, 0.5469, 0.4443, 0.5469, 0.4443, 0.5469, 0.4443, 0.5469, 0.4443, 0.5469, 0.4443, 0.5469, 0.4443, 0.5469, 0.4443, 0.5469, 0.4443, 0.5469, 0.4443, 0.5469, 0.4443, 0.5469, 0.4443, 0.5469, 0.4443, 0.5469, 0.4443, 0.5469, 0.4443, 0.5469, 0.4443, 0.5469, 0.4443, 0.5469, 0.4443, 0.5469, 0.4443, 0.5469, 0.4443, 0.5469, 0.4443, 0.5469, 0.4443, 0.5469, 0.4443, 0.5469, 0.4443, 0.5469, 0.4443, 0.5469, 0.4443, 0.5469, 0.4443, 0.5469, 0.4443, 0.5469, 0.4443, 0.5469, 0.4443, 0.5469, 0.4443, 0.5469, 0.4443, 0.5469, 0.4443, 0.5469, 0.4443, 0.5469, 0.4443, 0.5469, 0.4443, 0.5469, 0.4443, 0.5469, 0.4443, 0.5469, 0.4443, 0.5469, 0.4443, 0.5469, 0.4443, 0.5469, 0.4443, 0.5469, 0.4443, 0.5469, 0.4443, 0.5469, 0.4443, 0.5469, 0.4443, 0.5469, 0.4443, 0.5469, 0.4443, 0.5469, 0.4443, 0.5469, 0.4443, 0.5469, 0.4443, 0.5469, 0.4443, 0.5469, 0.4443, 0.5469, 0.4443, 0.5469, 0.4443, 0.5469, 0.4443, 0.5469, 0.4443, 0.5469, 0.4443, 0.5469, 0.4443, 0.5469, 0.4443, 0.5469, 0.4443, 0.5469, 0.4443, 0.5469, 0.4443, 0.5469, 0.4443, 0.5469, 0.4443, 0.5469, 0.4443, 0.5469, 0.4443, 0.5469, 0.4443, 0.5469, 0.4443, 0.5469, 0.4443, 0.5469, 0.4443, 0.5469, 0.4443, 0.5469, 0.4443, 0.5469, 0.4443, 0.5469, 0.4443, 0.5469, 0.4443, 0.5469, 0.4443, 0.5469, 0.4443, 0.5469, 0.4443, 0.5469, 0.4443, 0.5469, 0.4443, 0.5469, 0.4443, 0.5469, 0.4443, 0.5469, 0.4443, 0.5469, 0.4443, 0.5469, 0.4443, 0.5469, 0.4443, 0.5469, 0.4443, 0.5469, 0.4443, 0.5469, 0.4443, 0.5469, 0.4443, 0.5469, 0.4443, 0.5469, 0.4443, 0.5469, 0.4443, 0.5469, 0.4443, 0.5469, 0.4443, 0.5469, 0.4443, 0.5469, 0.4443, 0.5469, 0.4443, 0.5469, 0.4443, 0.5469, 0.4443, 0.5469, 0.4443, 0.5469, 0.4443, 0.5469, 0.4443, 0.5469, 0.4443, 0.5469, 0.4443, 0.5469, 0.4443, 0.5469, 0.4443, 0.5469, 0.4443, 0.5469, 0.4443, 0.5469, 0.4443, 0.5469, 0.4443, 0.5469, 0.4443, 0.5469, 0.4443, 0.5469, 0.4443, 0.5469, 0.4443, 0.5469, 0.4443, 0.5469, 0.4443, 0.5469, 0.4443, 0.5469, 0.4443, 0.5469, 0.4443, 0.5469, 0.4443, 0.5469, 0.4443, 0.5469, 0.4443, 0.5469, 0.4443, 0.5469, 0.4443, 0.5469, 0.4443, 0.5469, 0.4443, 0.5469, 0.4443, 0.5469, 0.4443, 0.5469, 0.4443, 0.5469, 0.4443, 0.5469, 0.4443, 0.5469, 0.4443, 0.5469, 0.4443, 0.5469, 0.4443, 0.5469, 0.4443, 0.5469, 0.4443, 0.5469, 0.4443, 0.5469, 0.4443, 0.5469, 0.4443, 0.5469, 0.4443, 0.5469, 0.4443, 0.5469, 0.4443, 0.5469, 0.4443, 0.5469, 0.4443, 0.5469, 0.4443, 0.5469, 0.4443, 0.5469, 0.4443, 0.5469, 0.4443, 0.5469, 0.4443, 0.5469, 0.4443, 0.5469, 0.4443, 0.5469, 0.4443, 0.5469, 0.4443, 0.5469, 0.4443, 0.5469, 0.4443, 0.5469, 0.4443, 0.5469, 0.4443, 0.5469, 0.4443, 0.5469, 0.4443, 0.5469, 0.4443, 0.5469, 0.4443, 0.5469, 0.4443, 0.5469, 0.4443, 0.5469, 0.4443, 0.5469, 0.4443, 0.5469, 0.4443, 0.5469, 0.4443, 0.5469, 0.4443, 0.5469, 0.4443, 0.5469, 0.4443, 0.5469, 0.4443, 0.5469, 0.4443, 0.5469, 0.4443, 0.5469, 0.4443, 0.5469, 0.4443, 0.5469, 0.4443, 0.5469, 0.4443, 0.5469, 0.4443, 0.5469, 0.4443, 0.5469, 0.4443, 0.5469, 0.4443, 0.5469, 0.4443, 0.5469, 0.4443, 0.5469, 0.4443, 0.5469, 0.4443, 0.5469, 0.4443, 0.5469, 0.4443, 0.5469, 0.4443, 0.5469, 0.4443, 0.5469, 0.4443, 0.5469, 0.4443, 0.5469, 0.4443, 0.5469, 0.4443, 0.5469, 0.4443, 0.5469, 0.4443, 0.5469, 0.4443, 0.5469, 0.4443, 0.5469, 0.4443, 0.5469, 0.4443, 0.5469, 0.4443, 0.5469, 0.4443, 0.5469, 0.4443, 0.5469, 0.4443, 0.5469, 0.4443, 0.5469, 0.4443, 0.5469, 0.4443, 0.5469, 0.4443, 0.5469, 0.4443, 0.5469, 0.4443, 0.5469, 0.4443, 0.5469, 0.4443, 0.5469, 0.4443, 0.5469, 0.4443, 0.5469, 0.4443, 0.5469, 0.4443, 0.5469, 0.4443, 0.5469, 0.4443, 0.5469, 0.4443, 0.5469, 0.4443, 0.5469, 0.4443, 0.5469, 0.4443, 0.5469, 0.4443, 0.5469, 0.4443, 0.5469, 0.4443, 0.5469, 0.4443, 0.5469, 0.4443, 0.5469, 0.4443, 0.5469, 0.4443, 0.5469, 0.4443, 0.5469, 0.4443, 0.5469, 0.4443, 0.5469, 0.4443, 0.5469, 0.4443, 0.5469, 0.4443, 0.5469, 0.4443, 0.5469, 0.4443, 0.5469, 0.4443, 0.5469, 0.4443, 0.5469, 0.4443, 0.5469, 0.4443, 0.5469, 0.4443, 0.5469, 0.4443, 0.5469, 0.4443, 0.5469, 0.4443, 0.5469, 0.4443, 0.5469, 0.4443, 0.5469, 0.4443, 0.5469, 0.4443, 0.5469, 0.4443, 0.5469, 0.4443, 0.5469, 0.4443, 0.164, 0.918, 0.164, 0.918, 0.164, 0.918, 0.164, 0.918, 0.164, 0.918, 0.164, 0.918, 0.164, 0.918, 0.164, 0.918, 0.164, 0.918, 0.164, 0.918, 0.164, 0.918, 0.164, 0.918, 0.164, 0.918, 0.164, 0.918, 0.164, 0.918, 0.164, 0.918, 0.164, 0.918, 0.164, 0.918, 0.164, 0.918, 0.164, 0.918, 0.164, 0.918, 0.164, 0.918, 0.164, 0.918, 0.164, 0.918, 0.164, 0.918, 0.164, 0.918, 0.164, 0.918, 0.164, 0.918, 0.164, 0.918, 0.164, 0.918, 0.164, 0.918, 0.164, 0.918, 0.164, 0.918, 0.164, 0.918, 0.164, 0.918, 0.164, 0.918, 0.164, 0.918, 0.164, 0.918, 0.164, 0.918, 0.164, 0.918, 0.164, 0.918, 0.164, 0.918, 0.164, 0.918, 0.164, 0.918, 0.164, 0.918, 0.164, 0.918, 0.164, 0.918, 0.164, 0.918, 0.164, 0.918, 0.164, 0.918, 0.164, 0.918, 0.164, 0.918, 0.164, 0.918, 0.164, 0.918, 0.164, 0.918, 0.164, 0.918, 0.164, 0.918, 0.164, 0.918, 0.164, 0.918, 0.164, 0.918, 0.164, 0.918, 0.164, 0.918, 0.164, 0.918, 0.164, 0.918, 0.164, 0.918, 0.164, 0.918, 0.164, 0.918, 0.164, 0.918, 0.164, 0.918, 0.164, 0.918, 0.164, 0.918, 0.164, 0.918, 0.164, 0.918, 0.164, 0.918, 0.164, 0.918, 0.164, 0.918, 0.164, 0.918, 0.164, 0.918, 0.164, 0.918, 0.164, 0.918, 0.164, 0.918, 0.164, 0.918, 0.164, 0.918, 0.164, 0.918, 0.164, 0.918, 0.164, 0.918, 0.164, 0.918, 0.164, 0.918, 0.164, 0.918, 0.164, 0.918, 0.164, 0.918, 0.164, 0.918, 0.164, 0.918, 0.164, 0.918, 0.164, 0.918, 0.164, 0.918, 0.164, 0.918, 0.164, 0.918, 0.164, 0.918, 0.164, 0.918, 0.164, 0.918, 0.164, 0.918, 0.164, 0.918, 0.164, 0.918, 0.164, 0.918, 0.164, 0.918, 0.164, 0.918, 0.164, 0.918, 0.164, 0.918, 0.164, 0.918, 0.164, 0.918, 0.164, 0.918, 0.164, 0.918, 0.164, 0.918, 0.164, 0.918, 0.164, 0.918, 0.164, 0.918, 0.164, 0.918, 0.164, 0.918, 0.164, 0.918, 0.164, 0.918, 0.164, 0.918, 0.164, 0.918, 0.164, 0.918, 0.164, 0.918, 0.164, 0.918, 0.164, 0.918, 0.164, 0.918, 0.164, 0.918, 0.164, 0.918, 0.164, 0.918, 0.164, 0.918, 0.164, 0.918, 0.164, 0.918, 0.164, 0.918, 0.164, 0.918, 0.164, 0.918, 0.164, 0.918, 0.164, 0.918, 0.164, 0.918, 0.164, 0.918, 0.164, 0.918, 0.164, 0.918, 0.164, 0.918, 0.164, 0.918, 0.164, 0.918, 0.164, 0.918, 0.164, 0.918, 0.164, 0.918, 0.164, 0.918, 0.164, 0.918, 0.164, 0.918, 0.164, 0.918, 0.164, 0.918, 0.164, 0.918, 0.164, 0.918, 0.164, 0.918, 0.164, 0.918, 0.164, 0.918, 0.164, 0.918])
me_cube_001.materials.append(mat_low_poly_color_palette)
me_cube_001.use_remesh_preserve_volume = False
me_cube_001.use_remesh_preserve_attributes = False
me_cube_001.use_mirror_vertex_groups = False
me_cube_001.update()
me_cube_004 = bpy.data.meshes.new('Cube.004')
me_cube_004.from_pydata([(-0.05675, 0.3572, 0.09207), (-0.06245, 0.1979, 0.03966), (-0.06388, 0.3089, 0.2102), (-0.0703, 0.1818, 0.1792), (0.05664, 0.3572, 0.09207), (0.06234, 0.1979, 0.03966), (0.06377, 0.3089, 0.2102), (0.07018, 0.1818, 0.1792), (-0.03473, 0.3747, 0.1229), (-0.03909, 0.3452, 0.1952), (0.03462, 0.3747, 0.1229), (0.03898, 0.3452, 0.1952), (-0.06127, 0.004902, 0.01979), (-0.06897, 0.01457, 0.1486), (0.06116, 0.004902, 0.01979), (0.06886, 0.01375, 0.1556), (-0.06245, -0.1709, 0.03107), (-0.0703, -0.1329, 0.1663), (0.06234, -0.1709, 0.03107), (0.07018, -0.1329, 0.1663), (-0.05621, -0.2848, 0.06556), (-0.06327, -0.2196, 0.1739), (0.0561, -0.2848, 0.06556), (0.06316, -0.2196, 0.1739), (-0.05308, -0.3683, 0.1036), (-0.05975, -0.2955, 0.1981), (0.05297, -0.3683, 0.1036), (0.05964, -0.2955, 0.1981), (-0.03659, -0.3902, 0.1366), (-0.04119, -0.3361, 0.1987), (0.03661, -0.3902, 0.1366), (0.04121, -0.3361, 0.1987), (-0.01412, -0.3805, 0.1607), (-0.01589, -0.3579, 0.1831), (0.01413, -0.3805, 0.1607), (0.01592, -0.3579, 0.1831), (-0.0221, -0.4063, 0.1735), (-0.02488, -0.3691, 0.2066), (0.02212, -0.4063, 0.1735), (0.0249, -0.3691, 0.2066), (-0.08389, 0.333, 0.1512), (-0.09232, 0.1899, 0.1094), (0.08378, 0.333, 0.1512), (0.0922, 0.1899, 0.1094), (-0.05133, 0.36, 0.1591), (0.05122, 0.36, 0.1591), (-0.09058, 0.009227, 0.08857), (0.09047, 0.009227, 0.08857), (-0.09232, -0.1519, 0.09868), (0.0922, -0.1519, 0.09868), (-0.08309, -0.2522, 0.1197), (0.08298, -0.2522, 0.1197), (-0.07847, -0.3319, 0.1508), (0.07835, -0.3319, 0.1508), (-0.0541, -0.3631, 0.1677), (0.05413, -0.3631, 0.1677), (-0.02087, -0.3692, 0.1719), (0.0209, -0.3692, 0.1719), (-0.03268, -0.3877, 0.19), (0.03271, -0.3877, 0.19), (-5.674e-05, 0.2995, 0.2281), (-5.674e-05, 0.1787, 0.2063), (-5.674e-05, 0.3572, 0.09207), (-5.674e-05, 0.1979, 0.03966), (-5.674e-05, 0.3405, 0.2096), (-5.674e-05, 0.3747, 0.1229), (-5.674e-05, 0.01126, 0.1771), (-5.674e-05, 0.004902, 0.01979), (-5.674e-05, -0.1358, 0.192), (-5.674e-05, -0.1709, 0.03107), (-5.674e-05, -0.2236, 0.1968), (-5.674e-05, -0.2848, 0.06556), (-5.674e-05, -0.2986, 0.2162), (-5.674e-05, -0.3683, 0.1036), (1.407e-05, -0.3371, 0.2), (1.407e-05, -0.3902, 0.1366), (1.407e-05, -0.3579, 0.1831), (1.407e-05, -0.3805, 0.1607), (1.407e-05, -0.366, 0.2093), (1.407e-05, -0.4094, 0.1708), (-0.01474, 0.3709, 0.1487), (-0.01659, 0.3584, 0.1794), (0.01464, 0.3709, 0.1487), (0.01648, 0.3584, 0.1794), (-0.02178, 0.3646, 0.164), (0.02166, 0.3646, 0.164), (-5.674e-05, 0.3569, 0.1921), (-5.674e-05, 0.3709, 0.1487), (-0.02684, 0.3944, 0.1451), (-0.03021, 0.3716, 0.2009), (0.02673, 0.3944, 0.1451), (0.0301, 0.3716, 0.2009), (-0.03967, 0.383, 0.173), (0.03955, 0.383, 0.173), (-5.674e-05, 0.3703, 0.2124), (-5.674e-05, 0.3944, 0.1451), (-0.01078, 0.3785, 0.1576), (-0.01214, 0.3693, 0.1799), (0.01068, 0.3785, 0.1576), (0.01202, 0.3693, 0.1799), (-0.01592, 0.3739, 0.1687), (0.01581, 0.3739, 0.1687), (-5.674e-05, 0.3678, 0.1927), (-5.674e-05, 0.3785, 0.1576), (-0.008485, -0.3845, 0.1742), (-0.009548, -0.369, 0.1854), (0.008502, -0.3845, 0.1742), (0.009576, -0.369, 0.1854), (-0.01255, -0.3768, 0.1798), (0.01257, -0.3768, 0.1798), (1.407e-05, -0.3677, 0.1863), (1.407e-05, -0.3858, 0.1733)], [], [(40, 41, 3, 2), (60, 61, 7, 6), (42, 43, 5, 4), (62, 63, 1, 0), (40, 2, 9, 44), (63, 5, 14, 67), (11, 45, 85, 83), (42, 4, 10, 45), (62, 0, 8, 65), (60, 6, 11, 64), (47, 15, 19, 49), (61, 3, 13, 66), (43, 7, 15, 47), (41, 1, 12, 46), (69, 18, 22, 71), (46, 12, 16, 48), (67, 14, 18, 69), (66, 13, 17, 68), (51, 23, 27, 53), (68, 17, 21, 70), (49, 19, 23, 51), (48, 16, 20, 50), (52, 24, 28, 54), (50, 20, 24, 52), (71, 22, 26, 73), (70, 21, 25, 72), (55, 31, 35, 57), (73, 26, 30, 75), (72, 25, 29, 74), (53, 27, 31, 55), (57, 35, 39, 59), (54, 28, 32, 56), (75, 30, 34, 77), (74, 29, 33, 76), (56, 32, 36, 58), (77, 34, 38, 79), (76, 33, 37, 78), (33, 56, 58, 37), (29, 54, 56, 33), (34, 57, 59, 38), (26, 53, 55, 30), (30, 55, 57, 34), (21, 50, 52, 25), (25, 52, 54, 29), (17, 48, 50, 21), (18, 49, 51, 22), (22, 51, 53, 26), (13, 46, 48, 17), (3, 41, 46, 13), (5, 43, 47, 14), (14, 47, 49, 18), (6, 42, 45, 11), (8, 44, 84, 80), (0, 40, 44, 8), (6, 7, 43, 42), (0, 1, 41, 40), (45, 10, 82, 85), (35, 76, 78, 39), (32, 77, 79, 36), (31, 74, 76, 35), (28, 75, 77, 32), (27, 72, 74, 31), (24, 73, 75, 28), (23, 70, 72, 27), (20, 71, 73, 24), (19, 68, 70, 23), (15, 66, 68, 19), (12, 67, 69, 16), (16, 69, 71, 20), (7, 61, 66, 15), (2, 60, 64, 9), (4, 62, 65, 10), (64, 11, 83, 86), (1, 63, 67, 12), (4, 5, 63, 62), (2, 3, 61, 60), (10, 65, 87, 82), (9, 64, 86, 81), (65, 8, 80, 87), (44, 9, 81, 84), (80, 84, 92, 88), (87, 80, 88, 95), (83, 85, 93, 91), (85, 82, 90, 93), (82, 87, 95, 90), (81, 86, 94, 89), (86, 83, 91, 94), (84, 81, 89, 92), (94, 91, 99, 102), (92, 89, 97, 100), (89, 94, 102, 97), (90, 95, 103, 98), (95, 88, 96, 103), (93, 90, 98, 101), (88, 92, 100, 96), (91, 93, 101, 99), (103, 96, 100, 97, 102, 99, 101, 98), (37, 58, 108, 105), (38, 59, 109, 106), (36, 79, 111, 104), (79, 38, 106, 111), (78, 37, 105, 110), (59, 39, 107, 109), (58, 36, 104, 108), (39, 78, 110, 107), (106, 109, 107, 110, 105, 108, 104, 111)])
_uv = me_cube_004.uv_layers.new(name='UVMap')
_uv.uv.foreach_set('vector', [0.5469, 0.4443, 0.5469, 0.4443, 0.5469, 0.4443, 0.5469, 0.4443, 0.5469, 0.4443, 0.5469, 0.4443, 0.5469, 0.4443, 0.5469, 0.4443, 0.5469, 0.4443, 0.5469, 0.4443, 0.5469, 0.4443, 0.5469, 0.4443, 0.5469, 0.4443, 0.5469, 0.4443, 0.5469, 0.4443, 0.5469, 0.4443, 0.5469, 0.4443, 0.5469, 0.4443, 0.5469, 0.4443, 0.5469, 0.4443, 0.5469, 0.4443, 0.5469, 0.4443, 0.5469, 0.4443, 0.5469, 0.4443, 0.5469, 0.4443, 0.5469, 0.4443, 0.5469, 0.4443, 0.5469, 0.4443, 0.5469, 0.4443, 0.5469, 0.4443, 0.5469, 0.4443, 0.5469, 0.4443, 0.5469, 0.4443, 0.5469, 0.4443, 0.5469, 0.4443, 0.5469, 0.4443, 0.5469, 0.4443, 0.5469, 0.4443, 0.5469, 0.4443, 0.5469, 0.4443, 0.5469, 0.4443, 0.5469, 0.4443, 0.5469, 0.4443, 0.5469, 0.4443, 0.5469, 0.4443, 0.5469, 0.4443, 0.5469, 0.4443, 0.5469, 0.4443, 0.5469, 0.4443, 0.5469, 0.4443, 0.5469, 0.4443, 0.5469, 0.4443, 0.5469, 0.4443, 0.5469, 0.4443, 0.5469, 0.4443, 0.5469, 0.4443, 0.5469, 0.4443, 0.5469, 0.4443, 0.5469, 0.4443, 0.5469, 0.4443, 0.5469, 0.4443, 0.5469, 0.4443, 0.5469, 0.4443, 0.5469, 0.4443, 0.5469, 0.4443, 0.5469, 0.4443, 0.5469, 0.4443, 0.5469, 0.4443, 0.5469, 0.4443, 0.5469, 0.4443, 0.5469, 0.4443, 0.5469, 0.4443, 0.5469, 0.4443, 0.5469, 0.4443, 0.5469, 0.4443, 0.5469, 0.4443, 0.5469, 0.4443, 0.5469, 0.4443, 0.5469, 0.4443, 0.5469, 0.4443, 0.5469, 0.4443, 0.5469, 0.4443, 0.5469, 0.4443, 0.5469, 0.4443, 0.5469, 0.4443, 0.5469, 0.4443, 0.5469, 0.4443, 0.5469, 0.4443, 0.5469, 0.4443, 0.5469, 0.4443, 0.5469, 0.4443, 0.5469, 0.4443, 0.5469, 0.4443, 0.5469, 0.4443, 0.5469, 0.4443, 0.5469, 0.4443, 0.5469, 0.4443, 0.5469, 0.4443, 0.5469, 0.4443, 0.5469, 0.4443, 0.5469, 0.4443, 0.5469, 0.4443, 0.5469, 0.4443, 0.5469, 0.4443, 0.5469, 0.4443, 0.5469, 0.4443, 0.5469, 0.4443, 0.5469, 0.4443, 0.5469, 0.4443, 0.5469, 0.4443, 0.5469, 0.4443, 0.5469, 0.4443, 0.5469, 0.4443, 0.5469, 0.4443, 0.5469, 0.4443, 0.5469, 0.4443, 0.5469, 0.4443, 0.5469, 0.4443, 0.5469, 0.4443, 0.5469, 0.4443, 0.5469, 0.4443, 0.5469, 0.4443, 0.5469, 0.4443, 0.5469, 0.4443, 0.5469, 0.4443, 0.5469, 0.4443, 0.5469, 0.4443, 0.5469, 0.4443, 0.5469, 0.4443, 0.5469, 0.4443, 0.5469, 0.4443, 0.5469, 0.4443, 0.5469, 0.4443, 0.5469, 0.4443, 0.5469, 0.4443, 0.5469, 0.4443, 0.5469, 0.4443, 0.5469, 0.4443, 0.5469, 0.4443, 0.5469, 0.4443, 0.5469, 0.4443, 0.5469, 0.4443, 0.5469, 0.4443, 0.5469, 0.4443, 0.5469, 0.4443, 0.5469, 0.4443, 0.5469, 0.4443, 0.5469, 0.4443, 0.5469, 0.4443, 0.5469, 0.4443, 0.5469, 0.4443, 0.5469, 0.4443, 0.5469, 0.4443, 0.5469, 0.4443, 0.5469, 0.4443, 0.5469, 0.4443, 0.5469, 0.4443, 0.5469, 0.4443, 0.5469, 0.4443, 0.5469, 0.4443, 0.5469, 0.4443, 0.5469, 0.4443, 0.5469, 0.4443, 0.5469, 0.4443, 0.5469, 0.4443, 0.5469, 0.4443, 0.5469, 0.4443, 0.5469, 0.4443, 0.5469, 0.4443, 0.5469, 0.4443, 0.5469, 0.4443, 0.5469, 0.4443, 0.5469, 0.4443, 0.5469, 0.4443, 0.5469, 0.4443, 0.5469, 0.4443, 0.5469, 0.4443, 0.5469, 0.4443, 0.5469, 0.4443, 0.5469, 0.4443, 0.5469, 0.4443, 0.5469, 0.4443, 0.5469, 0.4443, 0.5469, 0.4443, 0.5469, 0.4443, 0.5469, 0.4443, 0.5469, 0.4443, 0.5469, 0.4443, 0.5469, 0.4443, 0.5469, 0.4443, 0.5469, 0.4443, 0.5469, 0.4443, 0.5469, 0.4443, 0.5469, 0.4443, 0.5469, 0.4443, 0.5469, 0.4443, 0.5469, 0.4443, 0.5469, 0.4443, 0.5469, 0.4443, 0.5469, 0.4443, 0.5469, 0.4443, 0.5469, 0.4443, 0.5469, 0.4443, 0.5469, 0.4443, 0.5469, 0.4443, 0.5469, 0.4443, 0.5469, 0.4443, 0.5469, 0.4443, 0.5469, 0.4443, 0.5469, 0.4443, 0.5469, 0.4443, 0.5469, 0.4443, 0.5469, 0.4443, 0.5469, 0.4443, 0.5469, 0.4443, 0.5469, 0.4443, 0.5469, 0.4443, 0.5469, 0.4443, 0.5469, 0.4443, 0.5469, 0.4443, 0.5469, 0.4443, 0.5469, 0.4443, 0.5469, 0.4443, 0.5469, 0.4443, 0.5469, 0.4443, 0.5469, 0.4443, 0.5469, 0.4443, 0.5469, 0.4443, 0.5469, 0.4443, 0.5469, 0.4443, 0.5469, 0.4443, 0.5469, 0.4443, 0.5469, 0.4443, 0.5469, 0.4443, 0.5469, 0.4443, 0.5469, 0.4443, 0.5469, 0.4443, 0.5469, 0.4443, 0.5469, 0.4443, 0.5469, 0.4443, 0.5469, 0.4443, 0.5469, 0.4443, 0.5469, 0.4443, 0.5469, 0.4443, 0.5469, 0.4443, 0.5469, 0.4443, 0.5469, 0.4443, 0.5469, 0.4443, 0.5469, 0.4443, 0.5469, 0.4443, 0.5469, 0.4443, 0.5469, 0.4443, 0.5469, 0.4443, 0.5469, 0.4443, 0.5469, 0.4443, 0.5469, 0.4443, 0.5469, 0.4443, 0.5469, 0.4443, 0.5469, 0.4443, 0.5469, 0.4443, 0.5469, 0.4443, 0.5469, 0.4443, 0.5469, 0.4443, 0.5469, 0.4443, 0.5469, 0.4443, 0.5469, 0.4443, 0.5469, 0.4443, 0.5469, 0.4443, 0.5469, 0.4443, 0.5469, 0.4443, 0.5469, 0.4443, 0.5469, 0.4443, 0.5469, 0.4443, 0.5469, 0.4443, 0.5469, 0.4443, 0.5469, 0.4443, 0.5469, 0.4443, 0.5469, 0.4443, 0.5469, 0.4443, 0.5469, 0.4443, 0.5469, 0.4443, 0.5469, 0.4443, 0.5469, 0.4443, 0.5469, 0.4443, 0.5469, 0.4443, 0.5469, 0.4443, 0.5469, 0.4443, 0.5469, 0.4443, 0.5469, 0.4443, 0.5469, 0.4443, 0.5469, 0.4443, 0.5469, 0.4443, 0.5469, 0.4443, 0.5469, 0.4443, 0.5469, 0.4443, 0.5469, 0.4443, 0.5469, 0.4443, 0.5469, 0.4443, 0.5469, 0.4443, 0.5469, 0.4443, 0.5469, 0.4443, 0.5469, 0.4443, 0.5469, 0.4443, 0.5469, 0.4443, 0.5469, 0.4443, 0.5469, 0.4443, 0.5469, 0.4443, 0.5469, 0.4443, 0.5469, 0.4443, 0.5469, 0.4443, 0.5469, 0.4443, 0.5469, 0.4443, 0.5469, 0.4443, 0.5469, 0.4443, 0.5469, 0.4443, 0.5469, 0.4443, 0.5469, 0.4443, 0.5469, 0.4443, 0.5469, 0.4443, 0.5469, 0.4443, 0.5469, 0.4443, 0.5469, 0.4443, 0.5469, 0.4443, 0.5469, 0.4443, 0.5469, 0.4443, 0.5469, 0.4443, 0.5469, 0.4443, 0.5469, 0.4443, 0.5469, 0.4443, 0.5469, 0.4443, 0.5469, 0.4443, 0.5469, 0.4443, 0.5469, 0.4443, 0.5469, 0.4443, 0.5469, 0.4443, 0.5469, 0.4443, 0.5469, 0.4443, 0.5469, 0.4443, 0.5469, 0.4443, 0.5469, 0.4443, 0.5469, 0.4443, 0.5469, 0.4443, 0.5469, 0.4443, 0.5469, 0.4443, 0.5469, 0.4443, 0.5469, 0.4443, 0.5469, 0.4443, 0.5469, 0.4443, 0.5469, 0.4443, 0.5469, 0.4443, 0.5469, 0.4443, 0.5469, 0.4443, 0.5469, 0.4443, 0.5469, 0.4443, 0.5469, 0.4443, 0.5469, 0.4443, 0.5469, 0.4443, 0.5469, 0.4443, 0.5469, 0.4443, 0.5469, 0.4443, 0.5469, 0.4443, 0.5469, 0.4443, 0.5469, 0.4443, 0.5469, 0.4443, 0.5469, 0.4443, 0.5469, 0.4443, 0.5469, 0.4443, 0.5469, 0.4443, 0.5469, 0.4443, 0.5469, 0.4443, 0.5469, 0.4443, 0.5469, 0.4443, 0.5469, 0.4443, 0.5469, 0.4443, 0.5469, 0.4443, 0.5469, 0.4443, 0.5469, 0.4443, 0.5469, 0.4443, 0.5469, 0.4443, 0.5469, 0.4443, 0.5469, 0.4443, 0.5469, 0.4443, 0.5469, 0.4443, 0.5469, 0.4443, 0.5469, 0.4443, 0.5469, 0.4443, 0.5469, 0.4443, 0.5469, 0.4443, 0.5469, 0.4443, 0.5469, 0.4443, 0.5469, 0.4443, 0.5469, 0.4443, 0.5469, 0.4443, 0.5469, 0.4443, 0.5469, 0.4443, 0.5469, 0.4443, 0.5469, 0.4443, 0.5469, 0.4443, 0.5469, 0.4443, 0.5469, 0.4443, 0.5469, 0.4443, 0.5469, 0.4443, 0.5469, 0.4443, 0.5469, 0.4443, 0.5469, 0.4443, 0.5469, 0.4443, 0.5469, 0.4443, 0.5469, 0.4443, 0.5469, 0.4443, 0.5469, 0.4443, 0.5469, 0.4443, 0.5469, 0.4443, 0.5469, 0.4443, 0.5469, 0.4443, 0.5469, 0.4443, 0.5469, 0.4443, 0.5469, 0.4443, 0.5469, 0.4443, 0.5469, 0.4443, 0.5469, 0.4443, 0.5469, 0.4443, 0.5469, 0.4443, 0.5469, 0.4443, 0.5469, 0.4443, 0.5469, 0.4443, 0.5469, 0.4443, 0.5469, 0.4443, 0.5469, 0.4443, 0.5469, 0.4443, 0.5469, 0.4443, 0.5469, 0.4443, 0.5469, 0.4443])
me_cube_004.materials.append(mat_low_poly_color_palette)
me_cube_004.use_remesh_fix_poles = True
me_cube_004.use_remesh_preserve_attributes = False
me_cube_004.use_mirror_vertex_groups = False
me_cube_004.update()

# ---- objects
ob_cooked_meat = bpy.data.objects.new('Cooked_Meat', me_cube)
ob_light = bpy.data.objects.new('Light', light_light)
ob_camera = bpy.data.objects.new('Camera', cam_camera)
ob_cooked_sausage = bpy.data.objects.new('Cooked_Sausage', me_cube_002)
ob_raw_meat = bpy.data.objects.new('Raw_Meat', me_cube_003)
ob_raw_sausage = bpy.data.objects.new('Raw_Sausage', me_cube_005)
ob_smoked_meat = bpy.data.objects.new('Smoked_Meat', me_cube_001)
ob_smoked_sausage = bpy.data.objects.new('Smoked_Sausage', me_cube_004)

# ---- transforms, parenting, visibility, modifiers, constraints
ob_cooked_meat.location = (0.0, 0.0, 0.0)
ob_cooked_meat.lock_rotations_4d = False
ob_cooked_meat.empty_display_type = 'ARROWS'
ob_cooked_meat.lineart.crease_threshold = 0.0
ob_light.location = (4.076, 1.005, 5.904)
ob_light.rotation_euler = (0.6503, 0.05522, 1.866)
ob_light.lock_rotations_4d = False
ob_light.empty_display_type = 'ARROWS'
ob_light.color = (0.0, 0.0, 0.0, 0.0)
ob_light.lineart.crease_threshold = 0.0
ob_camera.location = (3.001, 2.741, 1.512)
ob_camera.rotation_euler = (1.319, -1.595e-06, 2.143)
ob_camera.scale = (1.0, 1.0, 1.0)
ob_camera.lock_rotations_4d = False
ob_camera.empty_display_type = 'ARROWS'
ob_camera.color = (0.0, 0.0, 0.0, 0.0)
ob_camera.display_type = 'WIRE'
ob_camera.lineart.crease_threshold = 0.0
ob_cooked_sausage.location = (-5.96e-08, 2.5, 0.0)
ob_cooked_sausage.lineart.crease_threshold = 0.0
ob_raw_meat.location = (-1.5, 0.0, 0.0)
ob_raw_meat.lock_rotations_4d = False
ob_raw_meat.empty_display_type = 'ARROWS'
ob_raw_meat.lineart.crease_threshold = 0.0
ob_raw_sausage.location = (-1.5, 2.5, 0.0)
ob_raw_sausage.lineart.crease_threshold = 0.0
ob_smoked_meat.location = (-3.0, 0.0, 0.0)
ob_smoked_meat.lock_rotations_4d = False
ob_smoked_meat.empty_display_type = 'ARROWS'
ob_smoked_meat.lineart.crease_threshold = 0.0
ob_smoked_sausage.location = (-3.0, 2.5, 0.0)
ob_smoked_sausage.lineart.crease_threshold = 0.0

# ---- collection membership
col_collection.objects.link(ob_cooked_meat)
col_collection.objects.link(ob_light)
col_collection.objects.link(ob_camera)
col_collection.objects.link(ob_cooked_sausage)
col_collection.objects.link(ob_raw_meat)
col_collection.objects.link(ob_raw_sausage)
col_collection.objects.link(ob_smoked_meat)
col_collection.objects.link(ob_smoked_sausage)

# ---- scene / render settings (as saved in the file)
scene.camera = ob_camera
scene.frame_start = 1; scene.frame_end = 250; scene.frame_set(1)
scene.render.engine = 'BLENDER_EEVEE_NEXT'
scene.cycles.use_denoising = False
scene.cycles.samples = 128
scene.cycles.sampling_pattern = 'TABULATED_SOBOL'
scene.cycles.use_adaptive_sampling = False
scene.cycles.use_light_tree = False
scene.view_settings.view_transform = 'Filmic'
bpy.context.view_layer.update()
